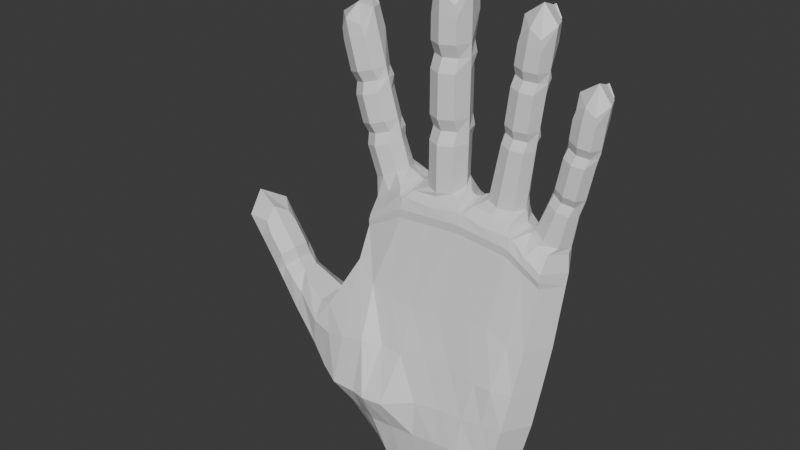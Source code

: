 # Source: hand.blend  (saved by Blender 4.3.34; exported with 4.5.12 LTS)
import bpy
from mathutils import Matrix  # noqa: F401  (used for matrix-valued properties, if any)

bpy.ops.wm.read_factory_settings(use_empty=True)
scene = bpy.context.scene
scene.name = 'Scene'

# ---- collections
col_collection = bpy.data.collections.new('Collection'); scene.collection.children.link(col_collection)

# ---- materials (node trees are filled in below, after node groups)
mat_material = bpy.data.materials.new('Material')
mat_material.alpha_threshold = 0.0
mat_material.roughness = 0.5
mat_material.line_color = (0.0, 0.0, 0.0, 1.0)

# ---- material node trees
mat_material.use_nodes = True; mat_material.node_tree.nodes.clear()
_N = mat_material.node_tree.nodes; _L = mat_material.node_tree.links
n0 = _N.new('ShaderNodeOutputMaterial'); n0.name = 'Material Output'; n0.location = (300, 300)
n1 = _N.new('ShaderNodeBsdfPrincipled'); n1.name = 'Principled BSDF'; n1.location = (10, 300)
n1.inputs[3].default_value = 1.45
_L.new(n1.outputs[0], n0.inputs[0])
n0.is_active_output = True

# ---- world
world_world = bpy.data.worlds.new('World'); scene.world = world_world
world_world.use_nodes = True; world_world.node_tree.nodes.clear()
_N = world_world.node_tree.nodes; _L = world_world.node_tree.links
n0 = _N.new('ShaderNodeOutputWorld'); n0.name = 'World Output'; n0.location = (300, 300)
n1 = _N.new('ShaderNodeBackground'); n1.name = 'Background'; n1.location = (10, 300)
n1.inputs[0].default_value = (0.05088, 0.05088, 0.05088, 1.0)
_L.new(n1.outputs[0], n0.inputs[0])
n0.is_active_output = True
world_world.color = (0.05088, 0.05088, 0.05088)
world_world.sun_shadow_jitter_overblur = 0.0

# ---- meshes
me_cube = bpy.data.meshes.new('Cube')
me_cube.from_pydata([(0.2267, -0.02971, -0.2386), (0.2662, -0.07786, 0.211), (0.2264, -0.1611, -0.2387), (-0.1814, 0.04831, 0.2276), (-0.1855, -0.03938, -0.2534), (-0.1924, -0.08311, 0.2104), (-0.17, -0.185, -0.2426), (0.257, 0.01424, 0.03054), (0.2401, -0.02266, -0.1605), (-0.1775, -0.2387, -0.1659), (-0.1952, -0.1202, 0.1056), (0.259, -0.1113, 0.03016), (0.2398, -0.1548, -0.1608), (-0.2104, 0.01855, 0.0791), (-0.215, -0.03313, -0.2292), (0.148, -0.004639, -0.2392), (0.0341, -0.007406, -0.2389), (-0.08083, -0.009611, -0.2407), (-0.08092, -0.2123, -0.2412), (0.03148, -0.2025, -0.2402), (0.1471, -0.1925, -0.2398), (-0.08768, -0.005489, -0.1645), (0.02834, -0.002042, -0.1648), (0.1569, 0.001956, -0.1629), (-0.09536, 0.03502, 0.03711), (0.03852, 0.0377, 0.05992), (0.1764, 0.03919, 0.04729), (0.1496, -0.1783, -0.1541), (0.02979, -0.1963, -0.1544), (-0.08417, -0.2453, -0.1664), (0.1698, -0.1219, 0.0643), (0.04261, -0.1316, 0.05405), (-0.08806, -0.1388, 0.06032), (0.1889, -0.04226, -0.3377), (0.1888, -0.1548, -0.3378), (-0.13, -0.04331, -0.3142), (-0.1237, -0.1659, -0.3142), (0.1346, -0.006799, -0.3146), (0.03453, -0.008046, -0.3079), (-0.05305, -0.008963, -0.3364), (-0.05301, -0.1936, -0.3365), (0.03365, -0.1952, -0.3095), (0.1347, -0.1911, -0.312), (-0.2059, -0.1098, -0.2673), (0.2955, -0.01206, 0.2005), (-0.2306, -0.01731, 0.1932), (0.2597, -0.09455, -0.2395), (0.2757, -0.08742, -0.1625), (0.2925, -0.0495, 0.03178), (-0.2298, -0.1114, -0.2526), (-0.2422, -0.03881, 0.1002), (-0.1406, -0.1022, -0.3371), (0.2303, -0.09815, -0.3389), (-0.1922, -0.05811, 0.2449), (-0.1235, 0.04706, 0.2902), (-0.1925, 0.03891, 0.2446), (-0.125, -0.05809, 0.2902), (-0.1232, 0.003549, 0.301), (-0.2214, -0.01034, 0.2326), (-0.0641, 0.03177, 0.3061), (0.01612, 0.03044, 0.311), (-0.08498, -0.06206, 0.2933), (0.03919, -0.05896, 0.299), (0.03644, -0.00673, 0.3097), (-0.08959, 0.00255, 0.303), (0.09349, 0.03438, 0.3099), (0.159, 0.03721, 0.2983), (0.07374, -0.05329, 0.3012), (0.1685, -0.05015, 0.2876), (0.1759, 0.004409, 0.2914), (0.07518, 0.004469, 0.3095), (0.2191, 0.03498, 0.2767), (0.2703, 0.03197, 0.2441), (0.2088, -0.03357, 0.2744), (0.2649, -0.05105, 0.246), (0.2874, -0.003815, 0.238), (0.2054, 0.005961, 0.2784), (0.1279, -0.04319, 0.3097), (0.1595, -0.03, 0.3058), (0.1724, 0.001778, 0.3041), (0.1593, 0.03282, 0.3194), (0.131, 0.04666, 0.3394), (0.0997, 0.03255, 0.3295), (0.08421, 0.001722, 0.3171), (0.09635, -0.03008, 0.3137), (0.1512, -0.02809, 0.4677), (0.1793, -0.01639, 0.4642), (0.1908, 0.001664, 0.4627), (0.1705, 0.03535, 0.4653), (0.1512, 0.04685, 0.4677), (0.1212, 0.02892, 0.4716), (0.1116, 0.001643, 0.4728), (0.1232, -0.0164, 0.4713), (0.1819, -0.0374, 0.7099), (0.2034, -0.0274, 0.6879), (0.2225, 0.001678, 0.7132), (0.2069, 0.03148, 0.7131), (0.1851, 0.04292, 0.7357), (0.1584, 0.03148, 0.7192), (0.1433, 0.001675, 0.7232), (0.1555, -0.0274, 0.694), (0.1875, 0.001679, 0.7545), (0.1426, -0.02657, 0.6245), (0.131, 0.001664, 0.626), (0.1533, 0.0358, 0.6108), (0.1699, 0.04527, 0.6155), (0.1849, 0.03581, 0.6068), (0.2102, 0.00167, 0.616), (0.1986, -0.02656, 0.6174), (0.1706, -0.03826, 0.621), (0.1486, -0.02656, 0.6716), (0.1529, 0.03147, 0.6755), (0.2014, 0.03148, 0.6693), (0.2046, -0.02656, 0.6645), (0.137, 0.00167, 0.673), (0.1774, 0.04149, 0.6742), (0.2162, 0.001674, 0.663), (0.1777, -0.03825, 0.6769), (0.1857, 0.0416, 0.7403), (0.2109, 0.03223, 0.7146), (0.1549, 0.03222, 0.7217), (0.1493, 0.03502, 0.6771), (0.2053, 0.03502, 0.67), (0.1775, 0.04671, 0.6757), (0.186, 0.04754, 0.7421), (0.1789, 0.04628, 0.6865), (0.2077, 0.0361, 0.7195), (0.1592, 0.0361, 0.7256), (0.1542, 0.0361, 0.6856), (0.2027, 0.0361, 0.6795), (0.1656, 0.03572, 0.4546), (0.149, 0.04514, 0.45), (0.1764, -0.02656, 0.4418), (0.188, 0.001666, 0.4404), (0.1088, 0.001642, 0.4504), (0.1204, -0.02658, 0.4489), (0.1341, 0.03572, 0.4586), (0.1484, -0.03827, 0.4454), (0.1145, 0.001646, 0.4951), (0.1549, 0.04307, 0.4971), (0.1937, 0.001663, 0.4851), (0.1541, -0.03827, 0.4901), (0.1261, -0.02658, 0.4936), (0.1369, 0.03572, 0.4809), (0.1684, 0.03573, 0.4769), (0.1821, -0.02657, 0.4865), (0.1397, -0.01639, 0.6017), (0.1487, 0.03545, 0.6006), (0.1868, 0.03546, 0.5958), (0.1957, -0.01638, 0.5946), (0.1281, 0.001661, 0.6032), (0.1678, 0.04671, 0.5985), (0.2073, 0.001669, 0.5932), (0.1677, -0.02808, 0.5982), (0.1252, 0.001658, 0.5799), (0.1655, 0.04534, 0.5806), (0.2044, 0.001667, 0.5699), (0.1648, -0.03826, 0.5749), (0.1368, -0.02657, 0.5785), (0.1506, 0.03581, 0.5893), (0.1821, 0.03581, 0.5853), (0.1928, -0.02657, 0.5714), (0.1725, 0.03009, 0.4459), (0.1813, 0.02893, 0.4639), (0.1377, 0.02893, 0.602), (0.1467, 0.03013, 0.6202), (0.1978, 0.02893, 0.5944), (0.1935, 0.03014, 0.6142), (0.1714, 0.04286, 0.6274), (0.1319, 0.03534, 0.4702), (0.1252, 0.03008, 0.4519), (0.1475, 0.04306, 0.4384), (0.13, 0.03008, 0.4896), (0.1773, 0.03009, 0.4836), (0.1535, 0.04514, 0.4855), (0.1419, 0.03014, 0.5817), (0.1886, 0.03014, 0.5758), (0.164, 0.0428, 0.5686), (-0.01843, -0.06484, 0.3085), (0.01402, -0.04925, 0.3086), (0.02572, -0.01185, 0.3192), (0.01155, 0.01977, 0.3306), (-0.02085, 0.03734, 0.3377), (-0.055, 0.01896, 0.3295), (-0.06845, -0.01209, 0.3132), (-0.05092, -0.04945, 0.3085), (-0.01855, -0.05127, 0.4494), (0.01388, -0.03576, 0.4494), (0.02732, -0.01185, 0.4494), (0.003777, 0.03277, 0.4494), (-0.01857, 0.048, 0.4494), (-0.05341, 0.02424, 0.4494), (-0.06444, -0.0119, 0.4494), (-0.051, -0.0358, 0.4494), (-0.0186, -0.06354, 0.7527), (0.009141, -0.0503, 0.7274), (0.02727, -0.01178, 0.7638), (0.009479, 0.02769, 0.761), (-0.0186, 0.04285, 0.7871), (-0.04668, 0.02769, 0.761), (-0.06447, -0.01178, 0.7638), (-0.04634, -0.0503, 0.7274), (-0.0186, -0.01178, 0.8123), (-0.05103, -0.0492, 0.6431), (-0.06447, -0.01181, 0.6431), (-0.0369, 0.03341, 0.6268), (-0.01859, 0.04596, 0.6358), (-0.0002875, 0.03342, 0.6268), (0.02728, -0.0118, 0.6431), (0.01384, -0.04919, 0.6431), (-0.01859, -0.06469, 0.6431), (-0.05103, -0.04919, 0.6968), (-0.04668, 0.02768, 0.7026), (0.009482, 0.02768, 0.7026), (0.01384, -0.04918, 0.6968), (-0.06447, -0.01179, 0.6968), (-0.0186, 0.04095, 0.705), (0.02728, -0.01179, 0.6968), (-0.0186, -0.06467, 0.7086), (-0.0186, 0.0411, 0.7933), (0.01384, 0.02868, 0.7638), (-0.05104, 0.02868, 0.7638), (-0.05104, 0.03238, 0.7042), (0.01384, 0.03238, 0.7042), (-0.0186, 0.04787, 0.707), (-0.0186, 0.04897, 0.7957), (-0.0186, 0.0473, 0.7215), (0.009479, 0.03382, 0.7696), (-0.04668, 0.03381, 0.7696), (-0.04668, 0.03381, 0.7162), (0.009481, 0.03381, 0.7162), (-0.0002958, 0.03326, 0.4345), (-0.01856, 0.04572, 0.4256), (0.0139, -0.04926, 0.4196), (0.02733, -0.01185, 0.4196), (-0.06443, -0.01192, 0.4195), (-0.05098, -0.04931, 0.4195), (-0.03683, 0.03324, 0.4345), (-0.01854, -0.06477, 0.4195), (-0.06444, -0.01188, 0.4792), (-0.01858, 0.04301, 0.4886), (0.02731, -0.01184, 0.4792), (-0.01856, -0.06474, 0.4792), (-0.051, -0.04927, 0.4792), (-0.03684, 0.03326, 0.4643), (-0.0003038, 0.03327, 0.4643), (0.01388, -0.04924, 0.4792), (-0.05103, -0.03572, 0.6126), (-0.04067, 0.03295, 0.6127), (0.003489, 0.03295, 0.6127), (0.01385, -0.03571, 0.6126), (-0.06446, -0.01181, 0.6126), (-0.01859, 0.04785, 0.6131), (0.02728, -0.0118, 0.6126), (-0.01859, -0.05121, 0.6126), (-0.06446, -0.01182, 0.5816), (-0.01859, 0.04604, 0.5892), (0.02729, -0.01181, 0.5816), (-0.01859, -0.0647, 0.5816), (-0.05102, -0.04922, 0.5816), (-0.03684, 0.03341, 0.5981), (-0.0003414, 0.03342, 0.5981), (0.01385, -0.04921, 0.5816), (0.00885, 0.02579, 0.4242), (0.01628, 0.02427, 0.4494), (-0.05343, 0.0243, 0.6126), (-0.04571, 0.0259, 0.6381), (0.01624, 0.02431, 0.6126), (0.008518, 0.02591, 0.6381), (-0.0186, 0.04275, 0.6517), (-0.04091, 0.03275, 0.4494), (-0.04597, 0.02576, 0.4242), (-0.01856, 0.04297, 0.4102), (-0.04598, 0.02579, 0.4746), (0.008835, 0.02581, 0.4746), (-0.01857, 0.04574, 0.4732), (-0.04564, 0.0259, 0.5867), (0.008457, 0.02591, 0.5867), (-0.01859, 0.04267, 0.5732), (-0.1777, -0.05522, 0.2984), (-0.1491, -0.04198, 0.312), (-0.1372, -0.01024, 0.3176), (-0.1491, 0.02142, 0.312), (-0.1866, 0.03457, 0.3223), (-0.2066, 0.02124, 0.2846), (-0.2185, -0.01054, 0.279), (-0.2065, -0.04221, 0.2847), (-0.2091, -0.0444, 0.391), (-0.1778, -0.03089, 0.3998), (-0.1648, -0.01007, 0.4034), (-0.1876, 0.02875, 0.397), (-0.2091, 0.04201, 0.391), (-0.2428, 0.02131, 0.3816), (-0.2535, -0.01014, 0.3787), (-0.2405, -0.03094, 0.3823), (-0.2826, -0.05495, 0.647), (-0.25, -0.04343, 0.6332), (-0.2408, -0.009912, 0.6685), (-0.2574, 0.02443, 0.6615), (-0.2906, 0.03761, 0.6759), (-0.3117, 0.02443, 0.6466), (-0.3296, -0.009917, 0.6442), (-0.3037, -0.04343, 0.6185), (-0.2867, -0.009905, 0.6725), (-0.2812, -0.0425, 0.5216), (-0.2942, -0.009965, 0.5181), (-0.2638, 0.02937, 0.5117), (-0.2482, 0.04029, 0.5241), (-0.2284, 0.02938, 0.5215), (-0.2055, -0.00995, 0.5424), (-0.2185, -0.04249, 0.5389), (-0.2499, -0.05597, 0.5303), (-0.3011, -0.04247, 0.5915), (-0.2983, 0.02441, 0.5976), (-0.244, 0.02441, 0.6125), (-0.2384, -0.04246, 0.6087), (-0.3141, -0.009938, 0.588), (-0.2717, 0.03595, 0.607), (-0.2254, -0.009929, 0.6123), (-0.2725, -0.05594, 0.6101), (-0.292, 0.0361, 0.6811), (-0.2538, 0.02529, 0.665), (-0.3166, 0.02529, 0.6477), (-0.3029, 0.02849, 0.5978), (-0.2401, 0.0285, 0.615), (-0.2721, 0.04197, 0.6087), (-0.2926, 0.04294, 0.6831), (-0.2755, 0.04148, 0.6208), (-0.2594, 0.02976, 0.6687), (-0.3137, 0.02975, 0.6538), (-0.3014, 0.02974, 0.609), (-0.2471, 0.02974, 0.6239), (-0.188, 0.02916, 0.3834), (-0.2036, 0.03999, 0.3711), (-0.1708, -0.04268, 0.3747), (-0.1578, -0.01012, 0.3783), (-0.2465, -0.01021, 0.3536), (-0.2335, -0.04275, 0.3572), (-0.2233, 0.02913, 0.3736), (-0.2022, -0.0562, 0.366), (-0.2604, -0.01008, 0.4037), (-0.2183, 0.03769, 0.4239), (-0.1718, -0.01004, 0.4284), (-0.2161, -0.05609, 0.4161), (-0.2474, -0.04262, 0.4073), (-0.2303, 0.02918, 0.3986), (-0.195, 0.0292, 0.4085), (-0.1847, -0.04259, 0.4248), (-0.2742, -0.03078, 0.4961), (-0.2642, 0.02896, 0.4989), (-0.2215, 0.02897, 0.5106), (-0.2115, -0.03077, 0.5133), (-0.2872, -0.009985, 0.4925), (-0.243, 0.04194, 0.5051), (-0.1985, -0.009965, 0.5169), (-0.2429, -0.04425, 0.5047), (-0.2801, -0.01001, 0.4665), (-0.2375, 0.04035, 0.485), (-0.1913, -0.009985, 0.4908), (-0.2357, -0.05601, 0.4786), (-0.2671, -0.04255, 0.47), (-0.2572, 0.02936, 0.4877), (-0.2219, 0.02937, 0.4973), (-0.2043, -0.04253, 0.4873), (-0.1768, 0.02265, 0.3773), (-0.1755, 0.02136, 0.4004), (-0.2765, 0.02144, 0.4954), (-0.2749, 0.02284, 0.5188), (-0.2092, 0.02145, 0.5139), (-0.2225, 0.02285, 0.5332), (-0.2518, 0.03751, 0.5374), (-0.2307, 0.02872, 0.385), (-0.2298, 0.0226, 0.3625), (-0.2, 0.03757, 0.3581), (-0.2415, 0.02269, 0.4048), (-0.1885, 0.02272, 0.4195), (-0.2147, 0.04006, 0.411), (-0.263, 0.02282, 0.4758), (-0.2107, 0.02284, 0.4901), (-0.2338, 0.03741, 0.4716), (0.2482, -0.04393, 0.2701), (0.2772, -0.03077, 0.2571), (0.2892, 0.0009932, 0.2517), (0.2771, 0.03276, 0.2571), (0.2524, 0.04409, 0.2862), (0.2271, 0.03077, 0.294), (0.2154, 0.006242, 0.2885), (0.2191, -0.03079, 0.283), (0.2738, -0.02627, 0.36), (0.2983, -0.0156, 0.352), (0.3084, 0.0008578, 0.3487), (0.2906, 0.03158, 0.3545), (0.2738, 0.04207, 0.36), (0.2475, 0.02572, 0.3686), (0.2392, 0.0008481, 0.3713), (0.2493, -0.01561, 0.368), (0.3162, -0.03483, 0.5797), (0.3351, -0.0257, 0.559), (0.3533, 0.0008235, 0.5814), (0.3391, 0.02801, 0.5818), (0.32, 0.03845, 0.6031), (0.2951, 0.02801, 0.5889), (0.2814, 0.0008196, 0.5931), (0.2916, -0.02571, 0.5661), (0.3228, 0.0008233, 0.6202), (0.2794, -0.02494, 0.499), (0.269, 0.0008171, 0.5015), (0.2877, 0.03196, 0.4855), (0.3033, 0.0406, 0.4882), (0.316, 0.03196, 0.4788), (0.3399, 0.0008227, 0.4846), (0.3295, -0.02493, 0.487), (0.3045, -0.0356, 0.493), (0.2845, -0.02494, 0.5458), (0.2886, 0.02801, 0.5492), (0.3326, 0.02801, 0.5421), (0.3354, -0.02493, 0.5375), (0.274, 0.0008174, 0.5476), (0.3109, 0.03714, 0.5473), (0.3459, 0.0008222, 0.5358), (0.3113, -0.0356, 0.5497), (0.3207, 0.03724, 0.6073), (0.3428, 0.02869, 0.5831), (0.292, 0.02869, 0.5914), (0.2854, 0.03124, 0.5509), (0.3362, 0.03124, 0.5426), (0.3111, 0.04191, 0.5486), (0.3209, 0.04266, 0.6089), (0.3127, 0.04152, 0.5585), (0.34, 0.03223, 0.5876), (0.296, 0.03222, 0.5948), (0.2901, 0.03222, 0.5585), (0.3341, 0.03223, 0.5513), (0.2844, 0.03193, 0.3457), (0.2687, 0.04052, 0.3444), (0.2919, -0.02487, 0.3324), (0.3021, 0.0008737, 0.3291), (0.2328, 0.0008635, 0.3518), (0.243, -0.02487, 0.3484), (0.2568, 0.03193, 0.3547), (0.2675, -0.03553, 0.3404), (0.2456, 0.0008371, 0.3908), (0.2821, 0.03861, 0.3856), (0.3148, 0.0008463, 0.3682), (0.2802, -0.03557, 0.3795), (0.2557, -0.02491, 0.3875), (0.2632, 0.03192, 0.3743), (0.2908, 0.03192, 0.3653), (0.3047, -0.0249, 0.3715), (0.2745, -0.01565, 0.4786), (0.2825, 0.03164, 0.4768), (0.3166, 0.03165, 0.4686), (0.3246, -0.01564, 0.4666), (0.2641, 0.0008176, 0.4811), (0.2996, 0.04191, 0.4729), (0.335, 0.0008237, 0.4642), (0.2996, -0.02631, 0.4726), (0.2592, 0.0008191, 0.4603), (0.2958, 0.04066, 0.4569), (0.33, 0.0008257, 0.4434), (0.2946, -0.0356, 0.4518), (0.2696, -0.02493, 0.4578), (0.2831, 0.03197, 0.4663), (0.3113, 0.03197, 0.4595), (0.3196, -0.02493, 0.4458), (0.2891, 0.02679, 0.3367), (0.3001, 0.02573, 0.3514), (0.2727, 0.02569, 0.4791), (0.2827, 0.02679, 0.4947), (0.3265, 0.02569, 0.4662), (0.3246, 0.02679, 0.4846), (0.3058, 0.03839, 0.4988), (0.2569, 0.03158, 0.3655), (0.2477, 0.02679, 0.3502), (0.2654, 0.03864, 0.3344), (0.2585, 0.02677, 0.3832), (0.2999, 0.02678, 0.3697), (0.2789, 0.0405, 0.3755), (0.2745, 0.0268, 0.4603), (0.3163, 0.0268, 0.4503), (0.2932, 0.03835, 0.4462), (-0.2764, -0.1695, -0.01188), (-0.2778, -0.09481, -0.009122), (-0.2869, -0.04859, -0.04018), (-0.3063, -0.03285, -0.1053), (-0.3119, -0.06163, -0.1733), (-0.2987, -0.1498, -0.2067), (-0.2836, -0.1915, -0.1218), (-0.2751, -0.1953, -0.05791), (-0.4528, -0.139, 0.1672), (-0.4378, -0.1071, 0.149), (-0.4774, -0.07408, 0.162), (-0.5091, -0.07583, 0.1355), (-0.5439, -0.097, 0.14), (-0.5295, -0.1303, 0.1205), (-0.5108, -0.1631, 0.1374), (-0.458, -0.1609, 0.1342), (-0.5208, -0.1184, 0.186), (-0.4087, -0.1667, 0.06223), (-0.439, -0.1648, 0.04007), (-0.4506, -0.1204, 0.01271), (-0.4575, -0.09731, 0.01812), (-0.4374, -0.08474, 0.02245), (-0.4058, -0.0756, 0.0644), (-0.3853, -0.1036, 0.07937), (-0.3864, -0.1413, 0.07854), (-0.4435, -0.1654, 0.1094), (-0.4973, -0.1307, 0.0767), (-0.4769, -0.07623, 0.0917), (-0.42, -0.1024, 0.1267), (-0.4738, -0.1637, 0.08722), (-0.4974, -0.09823, 0.07941), (-0.4405, -0.07459, 0.1117), (-0.4278, -0.1399, 0.1347), (-0.5462, -0.09766, 0.1455), (-0.5097, -0.0712, 0.1382), (-0.5333, -0.1341, 0.1209), (-0.503, -0.1331, 0.0744), (-0.4794, -0.07013, 0.09173), (-0.5032, -0.09548, 0.07745), (-0.5528, -0.09456, 0.1434), (-0.5108, -0.09559, 0.08858), (-0.518, -0.07338, 0.1389), (-0.5384, -0.1279, 0.1239), (-0.509, -0.1282, 0.08384), (-0.4885, -0.0737, 0.09885), (-0.2733, -0.03834, -0.1228), (-0.2786, -0.05576, -0.196), (-0.2476, -0.1024, -0.005136), (-0.2458, -0.03686, -0.02136), (-0.2269, -0.2172, -0.1536), (-0.2244, -0.2029, -0.06733), (-0.2791, -0.08501, -0.2165), (-0.2429, -0.1776, -0.006683), (-0.3567, -0.1753, -0.06027), (-0.3923, -0.07877, -0.07855), (-0.34, -0.05886, -0.01502), (-0.3292, -0.1597, 0.0171), (-0.3415, -0.1711, -0.01601), (-0.327, -0.08775, -0.1929), (-0.3404, -0.04589, -0.1075), (-0.3279, -0.1003, 0.01825), (-0.4008, -0.1624, 0.03258), (-0.4438, -0.1246, 0.00128), (-0.4279, -0.08159, 0.01303), (-0.3775, -0.09922, 0.04968), (-0.4219, -0.1658, 0.01713), (-0.4462, -0.09705, 6.158e-05), (-0.3889, -0.07642, 0.04139), (-0.3785, -0.1371, 0.04886), (-0.4044, -0.1672, -0.006302), (-0.4317, -0.09848, -0.01706), (-0.3716, -0.07762, 0.01789), (-0.3518, -0.1444, 0.03212), (-0.374, -0.1696, 0.01583), (-0.4346, -0.1211, -0.008927), (-0.4214, -0.08557, 0.0007739), (-0.3509, -0.1062, 0.03286), (-0.243, -0.02722, -0.05767), (-0.298, -0.03752, -0.05733), (-0.4425, -0.1405, 0.002135), (-0.455, -0.1317, 0.02253), (-0.4174, -0.07263, 0.02065), (-0.4353, -0.07893, 0.03696), (-0.4641, -0.0983, 0.03162), (-0.3013, -0.09447, -0.2101), (-0.2577, -0.1285, -0.2416), (-0.2478, -0.05141, -0.208), (-0.3588, -0.134, -0.1236), (-0.3537, -0.05908, -0.03534), (-0.363, -0.06556, -0.1287), (-0.4263, -0.1332, -0.01615), (-0.4068, -0.08043, -0.001793), (-0.4204, -0.1005, -0.02749), (0.1868, -0.1766, -0.238), (0.2242, -0.07609, 0.2372), (0.1962, -0.1674, -0.1546), (0.2208, -0.1197, 0.03855), (0.1668, -0.1737, -0.31), (0.24, -0.04985, 0.2603), (0.1985, -0.01038, -0.1615), (0.2164, 0.02719, 0.03739), (0.1874, -0.01721, -0.2378), (0.1663, -0.02302, -0.3127), (0.2455, 0.04769, 0.273), (0.09106, -0.005999, -0.2371), (0.1184, -0.07646, 0.272), (0.08938, -0.197, -0.2378), (0.09258, -4.012e-05, -0.1634), (0.1071, 0.03872, 0.05229), (0.09085, -0.1854, -0.1518), (0.109, -0.1249, 0.06906), (0.08246, -0.007898, -0.3366), (0.08229, -0.1914, -0.3367), (0.1211, -0.0517, 0.2944), (0.1266, 0.0478, 0.3155), (-0.02308, -0.008731, -0.2389), (-0.02384, -0.08073, 0.2773), (-0.02603, -0.2091, -0.2401), (-0.02421, 0.06049, 0.2868), (-0.02917, -0.003901, -0.1637), (-0.02792, 0.03662, 0.0474), (-0.03595, -0.2374, -0.167), (-0.02497, -0.1394, 0.04686), (-0.01333, -0.008689, -0.3074), (-0.01412, -0.1976, -0.3088), (-0.02287, -0.0605, 0.2962), (-0.02258, 0.04508, 0.3194), (-0.131, -0.02567, -0.2443), (-0.1472, -0.08293, 0.2424), (-0.1189, -0.2377, -0.1676), (-0.1383, -0.1392, 0.06716), (-0.1248, -0.2002, -0.2405), (-0.1615, 0.04875, 0.2572), (-0.1569, -0.0142, -0.1598), (-0.1576, 0.01541, 0.02883), (-0.095, -0.02658, -0.3093), (-0.09191, -0.1828, -0.3104), (-0.1586, -0.05808, 0.2676), (-0.176, 0.04137, 0.2879), (0.2486, -0.004699, -0.06912), (-0.1761, -0.2083, -0.05587), (0.2493, -0.1336, -0.06942), (-0.2021, -0.004081, -0.05908), (0.1654, -0.1587, -0.06225), (0.03617, -0.1651, -0.05307), (-0.08113, -0.177, -0.05599), (-0.09008, 0.01456, -0.06883), (0.03317, 0.01831, -0.05749), (0.1671, 0.02087, -0.06292), (0.2844, -0.06913, -0.06886), (0.2089, -0.1562, -0.06354), (0.2079, 0.008152, -0.06602), (0.1001, 0.01976, -0.06022), (0.09955, -0.1586, -0.0523), (-0.02841, 0.01641, -0.06297), (-0.02697, -0.1763, -0.05871), (-0.1519, 0.009363, -0.06286), (-0.1199, -0.2032, -0.04612), (-0.1968, -0.08397, 0.1778), (0.2648, -0.07874, 0.178), (-0.1796, 0.04174, 0.1968), (0.2949, -0.01888, 0.1697), (-0.2331, -0.02334, 0.1664), (0.2231, -0.07937, 0.2011), (0.1166, -0.08197, 0.2323), (-0.02446, -0.08601, 0.2358), (-0.02348, 0.05746, 0.225), (-0.1512, 0.04849, 0.1947), (-0.1486, -0.08604, 0.2048), (-0.1946, -0.08681, 0.1941), (0.2655, -0.08161, 0.1945), (-0.1826, 0.04613, 0.2088), (0.2952, -0.01548, 0.1851), (-0.2318, -0.02029, 0.18), (0.2237, -0.08105, 0.2192), (0.1175, -0.08254, 0.2521), (-0.02416, -0.08667, 0.2566), (-0.02424, 0.06492, 0.2568), (-0.1521, 0.05704, 0.2251), (-0.1479, -0.08774, 0.2236), (0.2346, 0.05481, 0.2399), (0.2573, 0.04753, 0.2236), (0.2543, 0.04938, 0.2091), (0.2517, 0.04674, 0.1956), (0.1166, 0.0661, 0.2578), (0.2221, 0.05969, 0.198), (0.1224, 0.06186, 0.2879), (0.2291, 0.05777, 0.2219), (0.1137, 0.05815, 0.2242), (0.1758, -0.07145, 0.2683), (0.1896, -0.07022, 0.2648), (0.1825, -0.07231, 0.2653), (0.1986, 0.003787, 0.2725), (0.1799, 0.0003811, 0.2761), (0.1896, 0.0008586, 0.2705), (0.189, -0.08003, 0.22), (0.1736, -0.08039, 0.2252), (0.1812, -0.08249, 0.2167), (0.1813, -0.0802, 0.2232), (0.1894, -0.08069, 0.2394), (0.174, -0.08084, 0.2449), (0.1817, -0.08071, 0.2428), (0.2119, 0.05536, 0.2304), (0.1491, 0.06124, 0.2529), (0.1784, 0.05005, 0.2391), (0.2174, 0.05138, 0.2439), (0.1493, 0.05981, 0.2662), (0.1851, 0.03682, 0.2611), (0.1468, 0.05839, 0.2366), (0.2105, 0.05641, 0.2121), (0.1818, 0.04999, 0.171), (0.1793, 0.05225, 0.2096), (0.04768, -0.07525, 0.2852), (0.06183, -0.07442, 0.2846), (0.05467, -0.07641, 0.2831), (0.06574, 0.00383, 0.3071), (0.04479, -0.002833, 0.2994), (0.0563, 0.0004802, 0.3008), (0.0597, -0.08373, 0.2394), (0.04379, -0.08419, 0.2399), (0.05129, -0.08622, 0.2328), (0.05177, -0.08397, 0.24), (0.06105, -0.08436, 0.2595), (0.04516, -0.08482, 0.2601), (0.05312, -0.0846, 0.2601), (0.09381, 0.05676, 0.2781), (0.009409, 0.05564, 0.2751), (0.05371, 0.03287, 0.2844), (0.00833, 0.05722, 0.2604), (0.08817, 0.05855, 0.26), (0.05383, 0.04691, 0.2617), (0.007849, 0.05609, 0.2476), (0.08759, 0.05663, 0.2456), (0.04838, 0.05171, 0.2099), (0.05119, 0.05102, 0.2373), (-0.1107, -0.07714, 0.2784), (-0.0939, -0.07876, 0.2797), (-0.1023, -0.07999, 0.277), (-0.05698, 0.05705, 0.2711), (-0.1359, 0.05488, 0.2605), (-0.09683, 0.0394, 0.2743), (-0.09847, 0.003841, 0.2949), (-0.1138, 0.003714, 0.2938), (-0.1059, 0.00381, 0.2916), (-0.1285, 0.05744, 0.2274), (-0.05588, 0.05651, 0.2411), (-0.09815, 0.04781, 0.1779), (-0.0946, 0.05134, 0.2237), (-0.09098, -0.08787, 0.2318), (-0.1104, -0.0877, 0.226), (-0.1005, -0.09079, 0.2217), (-0.1007, -0.08793, 0.2299), (-0.1284, 0.05691, 0.2441), (-0.05608, 0.05837, 0.2541), (-0.09386, 0.04951, 0.2515), (-0.09172, -0.08851, 0.2531), (-0.1111, -0.08855, 0.2467), (-0.1015, -0.08863, 0.251), (0.2384, 0.05509, 0.2607), (0.2681, 0.04091, 0.2273), (-0.1928, 0.04276, 0.2246), (-0.1682, 0.04414, 0.2703), (0.2661, 0.04362, 0.2054), (0.2643, 0.04128, 0.1782), (-0.1947, 0.04045, 0.2049), (-0.1992, 0.03461, 0.174), (-0.1505, 0.043, 0.1805), (0.2194, 0.0525, 0.1834), (0.1623, 0.05856, 0.2453), (0.1573, 0.04973, 0.2727), (0.2084, 0.0406, 0.2593), (0.1989, 0.05007, 0.2342), (0.1981, 0.05232, 0.2023), (0.1553, 0.0562, 0.2248), (0.1249, 0.05942, 0.2988), (0.1119, 0.05474, 0.2128), (0.07851, 0.05126, 0.2624), (0.07975, 0.05295, 0.2353), (0.01884, 0.05253, 0.2418), (0.01914, 0.05233, 0.2618), (0.08878, 0.04473, 0.2891), (0.01781, 0.04888, 0.2856), (-0.02421, 0.05097, 0.3083), (-0.02337, 0.05351, 0.2124), (-0.06757, 0.05437, 0.2542), (-0.06602, 0.05333, 0.2334), (-0.1162, 0.05153, 0.2173), (-0.111, 0.05198, 0.2494), (-0.06884, 0.0536, 0.2775), (-0.115, 0.04786, 0.2762), (0.1889, -0.04226, -0.3856), (0.1888, -0.1548, -0.3856), (-0.05305, -0.008963, -0.3843), (-0.05301, -0.1936, -0.3844), (-0.1406, -0.1022, -0.385), (0.2303, -0.09815, -0.3868), (0.08246, -0.007898, -0.3844), (0.08229, -0.1914, -0.3845)], [], [(184, 183, 59, 64), (660, 609, 5, 650), (654, 45, 741, 745), (46, 2, 34, 52), (653, 44, 1, 651), (582, 580, 8, 0), (632, 581, 7, 620), (46, 47, 12, 2), (630, 48, 11, 622), (43, 49, 14, 4), (612, 610, 9, 6), (638, 611, 10, 621), (631, 577, 30, 624), (634, 591, 31, 625), (636, 603, 32, 626), (574, 576, 27, 20), (587, 590, 28, 19), (598, 602, 29, 18), (637, 615, 24, 627), (635, 601, 25, 628), (633, 589, 26, 629), (608, 614, 21, 17), (596, 600, 22, 16), (585, 588, 23, 15), (615, 747, 767, 727, 24), (710, 665, 669, 713), (612, 6, 36, 617), (43, 4, 35, 51), (596, 16, 38, 604), (673, 76, 71, 751), (696, 70, 65, 761), (742, 619, 54, 770), (79, 78, 68, 69), (282, 281, 57, 54), (77, 84, 67, 594), (178, 185, 61, 606), (180, 179, 62, 63), (82, 81, 595, 65), (285, 284, 55, 58), (182, 181, 60, 607), (280, 279, 618, 56), (591, 645, 699, 701, 31), (737, 716, 609, 660), (770, 54, 57, 723), (45, 58, 55, 741), (582, 0, 33, 583), (598, 18, 40, 605), (608, 17, 39, 616), (574, 20, 42, 578), (585, 15, 37, 592), (587, 19, 41, 593), (609, 618, 53, 5), (716, 56, 618, 609), (722, 64, 59, 769), (5, 53, 58, 45), (181, 180, 63, 60), (78, 77, 594, 68), (283, 282, 54, 619), (80, 79, 69, 66), (185, 184, 64, 61), (6, 43, 51, 36), (6, 9, 49, 43), (620, 7, 48, 630), (0, 8, 47, 46), (743, 740, 44, 653), (0, 46, 52, 33), (650, 5, 45, 654), (281, 280, 56, 57), (693, 62, 606, 597), (723, 57, 56, 716), (769, 59, 607, 763), (761, 65, 595, 755), (704, 693, 597, 657), (577, 644, 676, 678, 30), (670, 68, 594, 586), (697, 63, 62, 693), (762, 60, 63, 697), (751, 71, 584, 739), (681, 670, 586, 656), (740, 72, 75, 44), (44, 75, 74, 1), (674, 69, 68, 670), (750, 66, 69, 674), (739, 584, 72, 740), (131, 89, 88, 130), (133, 87, 86, 132), (135, 92, 91, 134), (136, 169, 89, 131), (162, 163, 87, 133), (132, 86, 85, 137), (137, 85, 92, 135), (134, 91, 90, 170), (114, 110, 100, 99), (111, 98, 127, 128), (116, 122, 119, 95), (117, 113, 94, 93), (110, 117, 93, 100), (121, 114, 99, 120), (112, 115, 125, 129), (113, 116, 95, 94), (93, 101, 99, 100), (101, 118, 120, 99), (94, 95, 101, 93), (95, 119, 118, 101), (149, 152, 107, 108), (148, 151, 105, 106), (164, 150, 103, 165), (146, 153, 109, 102), (153, 149, 108, 109), (152, 166, 167, 107), (151, 147, 104, 105), (150, 146, 102, 103), (108, 107, 116, 113), (167, 168, 123, 122), (165, 103, 114, 121), (102, 109, 117, 110), (109, 108, 113, 117), (107, 167, 122, 116), (168, 165, 121, 123), (103, 102, 110, 114), (96, 97, 118, 119), (97, 98, 120, 118), (98, 111, 121, 120), (112, 96, 119, 122), (115, 112, 122, 123), (111, 115, 123, 121), (125, 128, 127, 124), (129, 125, 124, 126), (97, 96, 126, 124), (115, 111, 128, 125), (96, 112, 129, 126), (98, 97, 124, 127), (83, 134, 170, 82), (77, 137, 135, 84), (78, 132, 137, 77), (80, 162, 133, 79), (82, 170, 171, 81), (84, 135, 134, 83), (79, 133, 132, 78), (81, 171, 162, 80), (91, 92, 142, 138), (89, 169, 143, 174), (87, 163, 173, 140), (85, 86, 145, 141), (92, 85, 141, 142), (90, 91, 138, 172), (88, 89, 174, 144), (86, 87, 140, 145), (154, 158, 146, 150), (155, 159, 147, 151), (156, 176, 166, 152), (157, 161, 149, 153), (158, 157, 153, 146), (175, 154, 150, 164), (160, 155, 151, 148), (161, 156, 152, 149), (145, 140, 156, 161), (173, 139, 177, 176), (172, 138, 154, 175), (142, 141, 157, 158), (141, 145, 161, 157), (140, 173, 176, 156), (139, 172, 175, 177), (138, 142, 158, 154), (130, 88, 163, 162), (104, 147, 164, 165), (148, 106, 167, 166), (106, 105, 168, 167), (105, 104, 165, 168), (169, 136, 170, 90), (136, 131, 171, 170), (131, 130, 162, 171), (143, 169, 90, 172), (88, 144, 173, 163), (174, 143, 172, 139), (144, 174, 139, 173), (147, 159, 175, 164), (160, 148, 166, 176), (155, 160, 176, 177), (159, 155, 177, 175), (232, 190, 189, 231), (234, 188, 187, 233), (236, 193, 192, 235), (237, 270, 190, 232), (263, 264, 188, 234), (233, 187, 186, 238), (238, 186, 193, 236), (235, 192, 191, 271), (215, 211, 201, 200), (212, 199, 228, 229), (217, 223, 220, 196), (218, 214, 195, 194), (211, 218, 194, 201), (222, 215, 200, 221), (213, 216, 226, 230), (214, 217, 196, 195), (194, 202, 200, 201), (202, 219, 221, 200), (195, 196, 202, 194), (196, 220, 219, 202), (250, 253, 208, 209), (249, 252, 206, 207), (265, 251, 204, 266), (247, 254, 210, 203), (254, 250, 209, 210), (253, 267, 268, 208), (252, 248, 205, 206), (251, 247, 203, 204), (209, 208, 217, 214), (268, 269, 224, 223), (266, 204, 215, 222), (203, 210, 218, 211), (210, 209, 214, 218), (208, 268, 223, 217), (269, 266, 222, 224), (204, 203, 211, 215), (197, 198, 219, 220), (198, 199, 221, 219), (199, 212, 222, 221), (213, 197, 220, 223), (216, 213, 223, 224), (212, 216, 224, 222), (226, 229, 228, 225), (230, 226, 225, 227), (198, 197, 227, 225), (216, 212, 229, 226), (197, 213, 230, 227), (199, 198, 225, 228), (184, 235, 271, 183), (178, 238, 236, 185), (179, 233, 238, 178), (181, 263, 234, 180), (183, 271, 272, 182), (185, 236, 235, 184), (180, 234, 233, 179), (182, 272, 263, 181), (192, 193, 243, 239), (190, 270, 244, 275), (188, 264, 274, 241), (186, 187, 246, 242), (193, 186, 242, 243), (191, 192, 239, 273), (189, 190, 275, 245), (187, 188, 241, 246), (255, 259, 247, 251), (256, 260, 248, 252), (257, 277, 267, 253), (258, 262, 250, 254), (259, 258, 254, 247), (276, 255, 251, 265), (261, 256, 252, 249), (262, 257, 253, 250), (246, 241, 257, 262), (274, 240, 278, 277), (273, 239, 255, 276), (243, 242, 258, 259), (242, 246, 262, 258), (241, 274, 277, 257), (240, 273, 276, 278), (239, 243, 259, 255), (231, 189, 264, 263), (205, 248, 265, 266), (249, 207, 268, 267), (207, 206, 269, 268), (206, 205, 266, 269), (270, 237, 271, 191), (237, 232, 272, 271), (232, 231, 263, 272), (244, 270, 191, 273), (189, 245, 274, 264), (275, 244, 273, 240), (245, 275, 240, 274), (248, 260, 276, 265), (261, 249, 267, 277), (256, 261, 277, 278), (260, 256, 278, 276), (333, 291, 290, 332), (335, 289, 288, 334), (337, 294, 293, 336), (338, 371, 291, 333), (364, 365, 289, 335), (334, 288, 287, 339), (339, 287, 294, 337), (336, 293, 292, 372), (316, 312, 302, 301), (313, 300, 329, 330), (318, 324, 321, 297), (319, 315, 296, 295), (312, 319, 295, 302), (323, 316, 301, 322), (314, 317, 327, 331), (315, 318, 297, 296), (295, 303, 301, 302), (303, 320, 322, 301), (296, 297, 303, 295), (297, 321, 320, 303), (351, 354, 309, 310), (350, 353, 307, 308), (366, 352, 305, 367), (348, 355, 311, 304), (355, 351, 310, 311), (354, 368, 369, 309), (353, 349, 306, 307), (352, 348, 304, 305), (310, 309, 318, 315), (369, 370, 325, 324), (367, 305, 316, 323), (304, 311, 319, 312), (311, 310, 315, 319), (309, 369, 324, 318), (370, 367, 323, 325), (305, 304, 312, 316), (298, 299, 320, 321), (299, 300, 322, 320), (300, 313, 323, 322), (314, 298, 321, 324), (317, 314, 324, 325), (313, 317, 325, 323), (327, 330, 329, 326), (331, 327, 326, 328), (299, 298, 328, 326), (317, 313, 330, 327), (298, 314, 331, 328), (300, 299, 326, 329), (285, 336, 372, 284), (279, 339, 337, 286), (280, 334, 339, 279), (282, 364, 335, 281), (284, 372, 373, 283), (286, 337, 336, 285), (281, 335, 334, 280), (283, 373, 364, 282), (293, 294, 344, 340), (291, 371, 345, 376), (289, 365, 375, 342), (287, 288, 347, 343), (294, 287, 343, 344), (292, 293, 340, 374), (290, 291, 376, 346), (288, 289, 342, 347), (356, 360, 348, 352), (357, 361, 349, 353), (358, 378, 368, 354), (359, 363, 351, 355), (360, 359, 355, 348), (377, 356, 352, 366), (362, 357, 353, 350), (363, 358, 354, 351), (347, 342, 358, 363), (375, 341, 379, 378), (374, 340, 356, 377), (344, 343, 359, 360), (343, 347, 363, 359), (342, 375, 378, 358), (341, 374, 377, 379), (340, 344, 360, 356), (332, 290, 365, 364), (306, 349, 366, 367), (350, 308, 369, 368), (308, 307, 370, 369), (307, 306, 367, 370), (371, 338, 372, 292), (338, 333, 373, 372), (333, 332, 364, 373), (345, 371, 292, 374), (290, 346, 375, 365), (376, 345, 374, 341), (346, 376, 341, 375), (349, 361, 377, 366), (362, 350, 368, 378), (357, 362, 378, 379), (361, 357, 379, 377), (434, 392, 391, 433), (436, 390, 389, 435), (438, 395, 394, 437), (439, 472, 392, 434), (465, 466, 390, 436), (435, 389, 388, 440), (440, 388, 395, 438), (437, 394, 393, 473), (417, 413, 403, 402), (414, 401, 430, 431), (419, 425, 422, 398), (420, 416, 397, 396), (413, 420, 396, 403), (424, 417, 402, 423), (415, 418, 428, 432), (416, 419, 398, 397), (396, 404, 402, 403), (404, 421, 423, 402), (397, 398, 404, 396), (398, 422, 421, 404), (452, 455, 410, 411), (451, 454, 408, 409), (467, 453, 406, 468), (449, 456, 412, 405), (456, 452, 411, 412), (455, 469, 470, 410), (454, 450, 407, 408), (453, 449, 405, 406), (411, 410, 419, 416), (470, 471, 426, 425), (468, 406, 417, 424), (405, 412, 420, 413), (412, 411, 416, 420), (410, 470, 425, 419), (471, 468, 424, 426), (406, 405, 413, 417), (399, 400, 421, 422), (400, 401, 423, 421), (401, 414, 424, 423), (415, 399, 422, 425), (418, 415, 425, 426), (414, 418, 426, 424), (428, 431, 430, 427), (432, 428, 427, 429), (400, 399, 429, 427), (418, 414, 431, 428), (399, 415, 432, 429), (401, 400, 427, 430), (386, 437, 473, 385), (380, 440, 438, 387), (381, 435, 440, 380), (383, 465, 436, 382), (385, 473, 474, 384), (387, 438, 437, 386), (382, 436, 435, 381), (384, 474, 465, 383), (394, 395, 445, 441), (392, 472, 446, 477), (390, 466, 476, 443), (388, 389, 448, 444), (395, 388, 444, 445), (393, 394, 441, 475), (391, 392, 477, 447), (389, 390, 443, 448), (457, 461, 449, 453), (458, 462, 450, 454), (459, 479, 469, 455), (460, 464, 452, 456), (461, 460, 456, 449), (478, 457, 453, 467), (463, 458, 454, 451), (464, 459, 455, 452), (448, 443, 459, 464), (476, 442, 480, 479), (475, 441, 457, 478), (445, 444, 460, 461), (444, 448, 464, 460), (443, 476, 479, 459), (442, 475, 478, 480), (441, 445, 461, 457), (433, 391, 466, 465), (407, 450, 467, 468), (451, 409, 470, 469), (409, 408, 471, 470), (408, 407, 468, 471), (472, 439, 473, 393), (439, 434, 474, 473), (434, 433, 465, 474), (446, 472, 393, 475), (391, 447, 476, 466), (477, 446, 475, 442), (447, 477, 442, 476), (450, 462, 478, 467), (463, 451, 469, 479), (458, 463, 479, 480), (462, 458, 480, 478), (527, 485, 484, 526), (529, 483, 482, 528), (531, 488, 487, 530), (532, 565, 485, 527), (558, 559, 483, 529), (528, 482, 481, 533), (533, 481, 488, 531), (530, 487, 486, 566), (510, 506, 496, 495), (507, 494, 523, 524), (512, 518, 515, 491), (513, 509, 490, 489), (506, 513, 489, 496), (517, 510, 495, 516), (508, 511, 521, 525), (509, 512, 491, 490), (489, 497, 495, 496), (497, 514, 516, 495), (490, 491, 497, 489), (491, 515, 514, 497), (545, 548, 503, 504), (544, 547, 501, 502), (560, 546, 499, 561), (542, 549, 505, 498), (549, 545, 504, 505), (548, 562, 563, 503), (547, 543, 500, 501), (546, 542, 498, 499), (504, 503, 512, 509), (563, 564, 519, 518), (561, 499, 510, 517), (498, 505, 513, 506), (505, 504, 509, 513), (503, 563, 518, 512), (564, 561, 517, 519), (499, 498, 506, 510), (492, 493, 514, 515), (493, 494, 516, 514), (494, 507, 517, 516), (508, 492, 515, 518), (511, 508, 518, 519), (507, 511, 519, 517), (521, 524, 523, 520), (525, 521, 520, 522), (493, 492, 522, 520), (511, 507, 524, 521), (492, 508, 525, 522), (494, 493, 520, 523), (530, 566, 49, 9), (528, 533, 10, 50), (533, 531, 621, 10), (558, 529, 13, 623), (566, 567, 14, 49), (531, 530, 9, 621), (529, 528, 50, 13), (567, 558, 623, 14), (487, 488, 538, 534), (485, 565, 539, 570), (483, 559, 569, 536), (481, 482, 541, 537), (488, 481, 537, 538), (486, 487, 534, 568), (484, 485, 570, 540), (482, 483, 536, 541), (550, 554, 542, 546), (551, 555, 543, 547), (552, 572, 562, 548), (553, 557, 545, 549), (554, 553, 549, 542), (571, 550, 546, 560), (556, 551, 547, 544), (557, 552, 548, 545), (541, 536, 552, 557), (569, 535, 573, 572), (568, 534, 550, 571), (538, 537, 553, 554), (537, 541, 557, 553), (536, 569, 572, 552), (535, 568, 571, 573), (534, 538, 554, 550), (526, 484, 559, 558), (500, 543, 560, 561), (544, 502, 563, 562), (502, 501, 564, 563), (501, 500, 561, 564), (565, 532, 566, 486), (532, 527, 567, 566), (527, 526, 558, 567), (539, 565, 486, 568), (484, 540, 569, 559), (570, 539, 568, 535), (540, 570, 535, 569), (543, 555, 571, 560), (556, 544, 562, 572), (551, 556, 572, 573), (555, 551, 573, 571), (1, 74, 579, 575), (2, 574, 578, 34), (651, 1, 575, 655), (2, 12, 576, 574), (622, 11, 577, 631), (589, 756, 754, 691, 26), (15, 582, 583, 37), (629, 26, 581, 632), (15, 23, 580, 582), (386, 385, 71, 76), (385, 384, 584, 71), (384, 383, 72, 584), (383, 382, 75, 72), (382, 381, 74, 75), (381, 380, 579, 74), (380, 387, 73, 579), (387, 386, 76, 73), (665, 710, 706, 667), (671, 73, 76, 673), (81, 80, 66, 595), (20, 587, 593, 42), (16, 585, 592, 38), (83, 82, 65, 70), (84, 83, 70, 67), (655, 575, 671, 680), (16, 22, 588, 585), (628, 25, 589, 633), (20, 27, 590, 587), (624, 30, 591, 634), (734, 719, 599, 658), (694, 67, 70, 696), (19, 598, 605, 41), (656, 586, 694, 703), (17, 596, 604, 39), (659, 613, 720, 733), (17, 21, 600, 596), (627, 24, 601, 635), (19, 28, 602, 598), (625, 31, 603, 636), (284, 283, 619, 55), (717, 61, 64, 722), (4, 608, 616, 35), (741, 55, 619, 742), (183, 182, 607, 59), (286, 285, 58, 53), (179, 178, 606, 62), (279, 286, 53, 618), (18, 612, 617, 40), (652, 3, 613, 659), (4, 14, 614, 608), (623, 13, 615, 637), (626, 32, 611, 638), (18, 29, 610, 612), (657, 597, 717, 736), (29, 626, 638, 610), (14, 623, 637, 614), (28, 625, 636, 602), (21, 627, 635, 600), (27, 624, 634, 590), (22, 628, 633, 588), (23, 629, 632, 580), (12, 622, 631, 576), (8, 620, 630, 47), (588, 633, 629, 23), (600, 635, 628, 22), (614, 637, 627, 21), (602, 636, 626, 29), (590, 634, 625, 28), (576, 631, 624, 27), (610, 638, 621, 9), (47, 630, 622, 12), (580, 632, 620, 8), (646, 657, 736, 729), (13, 746, 747, 615), (648, 659, 733, 725), (645, 656, 703, 699), (644, 655, 680, 676), (11, 640, 644, 577), (10, 639, 643, 50), (7, 744, 642, 48), (730, 737, 660, 649), (700, 704, 657, 646), (677, 681, 656, 645), (26, 691, 753, 748, 581), (25, 714, 758, 756, 589), (726, 734, 658, 647), (581, 748, 744, 7), (48, 642, 640, 11), (50, 643, 746, 13), (611, 649, 639, 10), (32, 731, 730, 649, 611), (641, 652, 659, 648), (24, 727, 766, 764, 601), (31, 701, 700, 646, 603), (30, 678, 677, 645, 591), (640, 651, 655, 644), (639, 650, 654, 643), (744, 743, 653, 642), (763, 607, 60, 762), (684, 665, 667, 687), (601, 764, 759, 714, 25), (603, 646, 729, 731, 32), (642, 653, 651, 640), (643, 654, 745, 746), (649, 660, 650, 639), (668, 663, 664, 666), (668, 683, 686, 661), (755, 595, 66, 750), (647, 658, 709, 712), (658, 599, 707, 709), (683, 668, 666, 690), (665, 684, 689, 669), (663, 668, 661, 662), (676, 679, 678), (679, 677, 678), (754, 692, 691), (692, 753, 691), (674, 670, 672, 675), (675, 672, 671, 673), (750, 674, 675, 688), (688, 675, 673, 751), (681, 677, 679, 682), (682, 679, 676, 680), (670, 681, 682, 672), (672, 682, 680, 671), (749, 750, 688, 685), (685, 688, 751, 752), (752, 753, 692, 685), (685, 692, 754, 749), (575, 579, 73, 671), (699, 702, 701), (702, 700, 701), (759, 715, 714), (715, 758, 714), (697, 693, 695, 698), (698, 695, 694, 696), (762, 697, 698, 708), (708, 698, 696, 761), (757, 758, 715, 711), (711, 715, 759, 760), (704, 700, 702, 705), (705, 702, 699, 703), (761, 757, 711, 708), (708, 711, 760, 762), (693, 704, 705, 695), (695, 705, 703, 694), (586, 594, 67, 694), (767, 728, 727), (728, 766, 727), (729, 732, 731), (732, 730, 731), (723, 716, 718, 724), (724, 718, 717, 722), (770, 723, 724, 721), (721, 724, 722, 769), (765, 766, 728, 735), (735, 728, 767, 768), (737, 730, 732, 738), (738, 732, 729, 736), (769, 765, 735, 721), (721, 735, 768, 770), (716, 737, 738, 718), (718, 738, 736, 717), (597, 606, 61, 717), (662, 661, 739, 740), (613, 3, 741, 742), (664, 663, 743, 744), (652, 641, 746, 745), (641, 648, 747, 746), (666, 664, 744, 748), (663, 662, 740, 743), (3, 652, 745, 741), (684, 687, 750, 749), (686, 683, 752, 751), (683, 690, 753, 752), (689, 684, 749, 754), (687, 667, 755, 750), (690, 666, 748, 753), (661, 686, 751, 739), (669, 689, 754, 756), (710, 713, 758, 757), (712, 709, 760, 759), (706, 710, 757, 761), (709, 707, 762, 760), (707, 599, 763, 762), (667, 706, 761, 755), (713, 669, 756, 758), (647, 712, 759, 764), (734, 726, 766, 765), (725, 733, 768, 767), (719, 734, 765, 769), (733, 720, 770, 768), (720, 613, 742, 770), (599, 719, 769, 763), (648, 725, 767, 747), (726, 647, 764, 766), (37, 583, 33, 592), (592, 39, 604, 38), (578, 42, 593, 34), (605, 40, 593, 41), (616, 39, 51, 35), (51, 40, 617, 36), (592, 33, 771, 777), (33, 52, 776, 771), (40, 51, 775, 774), (593, 40, 774, 778), (39, 592, 777, 773), (51, 39, 773, 775), (34, 593, 778, 772), (52, 34, 772, 776)])
_uv = me_cube.uv_layers.new(name='UVMap')
_uv.uv.foreach_set('vector', [0.0, 0.0, 0.0, 0.0, 0.8125, 0.5, 0.8125, 0.625, 0.6163, 0.9687, 0.625, 0.9688, 0.625, 1.0, 0.6163, 1.0, 0.6163, 0.125, 0.625, 0.125, 0.633, 0.2459, 0.6229, 0.2484, 0.4106, 0.625, 0.4106, 0.75, 0.375, 0.75, 0.375, 0.625, 0.6163, 0.625, 0.625, 0.625, 0.625, 0.75, 0.6163, 0.75, 0.4106, 0.4687, 0.4617, 0.4687, 0.4617, 0.5, 0.4106, 0.5, 0.4924, 0.4688, 0.5271, 0.4686, 0.5294, 0.5, 0.4924, 0.5, 0.4106, 0.625, 0.4617, 0.625, 0.4617, 0.75, 0.4106, 0.75, 0.4924, 0.625, 0.5294, 0.625, 0.5294, 0.75, 0.4924, 0.75, 0.4093, 0.125, 0.4329, 0.125, 0.4378, 0.2562, 0.4106, 0.25, 0.4106, 0.9687, 0.4617, 0.9687, 0.4466, 0.9907, 0.4106, 1.0, 0.4924, 0.9687, 0.5294, 0.9687, 0.5637, 0.9917, 0.4924, 0.9838, 0.4924, 0.7813, 0.5294, 0.7813, 0.529, 0.8125, 0.4924, 0.8125, 0.4924, 0.8438, 0.5294, 0.8438, 0.529, 0.875, 0.4924, 0.875, 0.4924, 0.9062, 0.5294, 0.9062, 0.529, 0.9375, 0.4924, 0.9375, 0.4106, 0.7813, 0.4617, 0.7812, 0.4617, 0.8125, 0.4106, 0.8125, 0.4106, 0.8438, 0.4617, 0.8438, 0.4617, 0.875, 0.4106, 0.875, 0.4106, 0.9062, 0.4617, 0.9062, 0.4617, 0.9375, 0.4106, 0.9375, 0.4924, 0.2812, 0.5291, 0.2813, 0.529, 0.3125, 0.4924, 0.3125, 0.4924, 0.3438, 0.529, 0.3438, 0.529, 0.375, 0.4924, 0.375, 0.4924, 0.4062, 0.5294, 0.4063, 0.529, 0.4375, 0.4924, 0.4375, 0.4106, 0.2812, 0.4617, 0.2812, 0.4617, 0.3125, 0.4106, 0.3125, 0.4106, 0.3437, 0.4617, 0.3437, 0.4617, 0.375, 0.4106, 0.375, 0.4106, 0.4062, 0.4617, 0.4062, 0.4617, 0.4375, 0.4106, 0.4375, 0.5291, 0.2813, 0.6045, 0.2819, 0.6076, 0.3062, 0.6036, 0.3125, 0.529, 0.3125, 0.0, 0.0, 0.0, 0.0, 0.0, 0.0, 0.0, 0.0, 0.4106, 0.9687, 0.4106, 1.0, 0.3845, 1.0, 0.3845, 0.9687, 0.4093, 0.125, 0.4106, 0.25, 0.3854, 0.25, 0.375, 0.125, 0.4106, 0.3437, 0.4106, 0.375, 0.3856, 0.375, 0.3856, 0.3438, 0.6042, 0.5469, 0.5776, 0.5219, 0.704, 0.5398, 0.6924, 0.5071, 0.75, 0.625, 0.75, 0.625, 0.75, 0.5, 0.75, 0.4936, 0.6361, 0.3747, 0.4634, 0.2729, 0.8125, 0.5, 0.8127, 0.4994, 0.0, 0.0, 0.0, 0.0, 0.6875, 0.75, 0.6875, 0.625, 0.0, 0.0, 0.0, 0.0, 0.8125, 0.625, 0.8125, 0.5, 0.0, 0.0, 0.0, 0.0, 0.75, 0.75, 0.7187, 0.75, 0.0, 0.0, 0.0, 0.0, 0.8125, 0.75, 0.7812, 0.75, 0.0, 0.0, 0.0, 0.0, 0.75, 0.75, 0.75, 0.625, 0.0, 0.0, 0.0, 0.0, 0.4484, 0.3119, 0.75, 0.5, 0.0, 0.0, 0.0, 0.0, 0.875, 0.5, 0.875, 0.625, 0.0, 0.0, 0.0, 0.0, 0.75, 0.5, 0.4086, 0.2615, 0.0, 0.0, 0.0, 0.0, 0.8437, 0.75, 0.8125, 0.75, 0.5294, 0.8438, 0.6076, 0.8437, 0.6076, 0.8712, 0.6043, 0.875, 0.529, 0.875, 0.6163, 0.9439, 0.6297, 0.9436, 0.625, 0.9688, 0.6163, 0.9687, 0.8127, 0.4994, 0.8125, 0.5, 0.8125, 0.625, 0.8125, 0.625, 0.875, 0.625, 0.875, 0.625, 0.875, 0.5, 0.875, 0.5, 0.4106, 0.4687, 0.4106, 0.5, 0.375, 0.5, 0.3837, 0.4687, 0.4106, 0.9062, 0.4106, 0.9375, 0.375, 0.9375, 0.3853, 0.9062, 0.4106, 0.2812, 0.4106, 0.3125, 0.375, 0.3125, 0.3854, 0.2812, 0.4106, 0.7813, 0.4106, 0.8125, 0.3846, 0.8125, 0.3846, 0.7813, 0.4106, 0.4062, 0.4106, 0.4375, 0.3837, 0.4375, 0.375, 0.4063, 0.4106, 0.8438, 0.4106, 0.875, 0.3853, 0.875, 0.375, 0.8437, 0.8437, 0.75, 0.8437, 0.75, 0.875, 0.75, 0.875, 0.75, 0.8128, 0.7507, 0.8125, 0.75, 0.8437, 0.75, 0.8437, 0.75, 0.8125, 0.625, 0.8125, 0.625, 0.8125, 0.5, 0.8125, 0.4967, 0.875, 0.75, 0.875, 0.75, 0.875, 0.625, 0.875, 0.625, 0.0, 0.0, 0.0, 0.0, 0.75, 0.625, 0.75, 0.5, 0.0, 0.0, 0.0, 0.0, 0.7187, 0.75, 0.6875, 0.75, 0.0, 0.0, 0.0, 0.0, 0.8125, 0.5, 0.4634, 0.2729, 0.0, 0.0, 0.0, 0.0, 0.6875, 0.625, 0.6875, 0.5, 0.0, 0.0, 0.0, 0.0, 0.8125, 0.625, 0.8125, 0.75, 0.4099, -0.001409, 0.4093, 0.125, 0.375, 0.125, 0.3844, -0.0003772, 0.4099, -0.001409, 0.4317, 0.01558, 0.4329, 0.125, 0.4093, 0.125, 0.4924, 0.5, 0.5294, 0.5, 0.5294, 0.625, 0.4924, 0.625, 0.4106, 0.5, 0.4617, 0.5, 0.4617, 0.625, 0.4106, 0.625, 0.6192, 0.505, 0.625, 0.5151, 0.625, 0.625, 0.6163, 0.625, 0.4106, 0.5, 0.4106, 0.625, 0.375, 0.625, 0.375, 0.5, 0.6163, 0.0, 0.625, 0.0, 0.625, 0.125, 0.6163, 0.125, 0.0, 0.0, 0.0, 0.0, 0.8125, 0.75, 0.8125, 0.625, 0.7512, 0.75, 0.75, 0.75, 0.7812, 0.75, 0.7812, 0.75, 0.8125, 0.625, 0.8125, 0.625, 0.8125, 0.75, 0.8128, 0.7507, 0.8111, 0.5, 0.8125, 0.5, 0.4086, 0.2615, 0.7812, 0.5, 0.7481, 0.5, 0.75, 0.5, 0.4484, 0.3119, 0.7196, 0.5, 0.6163, 0.8782, 0.6274, 0.8779, 0.625, 0.9062, 0.6163, 0.9062, 0.5294, 0.7813, 0.6076, 0.7812, 0.6076, 0.8068, 0.6043, 0.8125, 0.529, 0.8125, 0.6895, 0.75, 0.6875, 0.75, 0.7187, 0.75, 0.7188, 0.75, 0.75, 0.625, 0.75, 0.625, 0.75, 0.75, 0.75, 0.7538, 0.75, 0.4947, 0.75, 0.5, 0.75, 0.625, 0.75, 0.625, 0.6887, 0.5079, 0.704, 0.5398, 0.6563, 0.5, 0.6538, 0.4959, 0.6163, 0.8163, 0.627, 0.8156, 0.625, 0.8438, 0.6163, 0.8437, 0.625, 0.5151, 0.625, 0.5307, 0.625, 0.625, 0.625, 0.625, 0.625, 0.625, 0.625, 0.625, 0.625, 0.75, 0.625, 0.75, 0.6875, 0.625, 0.6875, 0.625, 0.6875, 0.75, 0.6875, 0.7541, 0.687, 0.4966, 0.6875, 0.5, 0.6875, 0.625, 0.6875, 0.625, 0.6538, 0.4959, 0.6563, 0.5, 0.625, 0.5307, 0.625, 0.5151, 0.0, 0.0, 0.0, 0.0, 0.0, 0.0, 0.0, 0.0, 0.0, 0.0, 0.0, 0.0, 0.0, 0.0, 0.0, 0.0, 0.0, 0.0, 0.0, 0.0, 0.0, 0.0, 0.0, 0.0, 0.0, 0.0, 0.0, 0.0, 0.0, 0.0, 0.0, 0.0, 0.0, 0.0, 0.0, 0.0, 0.0, 0.0, 0.0, 0.0, 0.0, 0.0, 0.0, 0.0, 0.0, 0.0, 0.0, 0.0, 0.0, 0.0, 0.0, 0.0, 0.0, 0.0, 0.0, 0.0, 0.0, 0.0, 0.0, 0.0, 0.0, 0.0, 0.0, 0.0, 0.0, 0.0, 0.0, 0.0, 0.0, 0.0, 0.0, 0.0, 0.0, 0.0, 0.0, 0.0, 0.0, 0.0, 0.0, 0.0, 0.0, 0.0, 0.0, 0.0, 0.0, 0.0, 0.0, 0.0, 0.0, 0.0, 0.0, 0.0, 0.0, 0.0, 0.0, 0.0, 0.0, 0.0, 0.0, 0.0, 0.0, 0.0, 0.0, 0.0, 0.0, 0.0, 0.0, 0.0, 0.0, 0.0, 0.0, 0.0, 0.0, 0.0, 0.0, 0.0, 0.0, 0.0, 0.0, 0.0, 0.0, 0.0, 0.0, 0.0, 0.0, 0.0, 0.0, 0.0, 0.0, 0.0, 0.0, 0.0, 0.0, 0.0, 0.0, 0.0, 0.0, 0.0, 0.0, 0.0, 0.0, 0.0, 0.0, 0.0, 0.0, 0.0, 0.0, 0.0, 0.0, 0.0, 0.0, 0.0, 0.0, 0.0, 0.0, 0.0, 0.0, 0.0, 0.0, 0.0, 0.0, 0.0, 0.0, 0.0, 0.0, 0.0, 0.0, 0.0, 0.0, 0.0, 0.0, 0.0, 0.0, 0.0, 0.0, 0.0, 0.0, 0.0, 0.0, 0.0, 0.0, 0.0, 0.0, 0.0, 0.0, 0.0, 0.0, 0.0, 0.0, 0.0, 0.0, 0.0, 0.0, 0.0, 0.0, 0.0, 0.0, 0.0, 0.0, 0.0, 0.0, 0.0, 0.0, 0.0, 0.0, 0.0, 0.0, 0.0, 0.0, 0.0, 0.0, 0.0, 0.0, 0.0, 0.0, 0.0, 0.0, 0.0, 0.0, 0.0, 0.0, 0.0, 0.0, 0.0, 0.0, 0.0, 0.0, 0.0, 0.0, 0.0, 0.0, 0.0, 0.0, 0.0, 0.0, 0.0, 0.0, 0.0, 0.0, 0.0, 0.0, 0.0, 0.0, 0.0, 0.0, 0.0, 0.0, 0.0, 0.0, 0.0, 0.0, 0.0, 0.0, 0.0, 0.0, 0.0, 0.0, 0.0, 0.0, 0.0, 0.0, 0.0, 0.0, 0.0, 0.0, 0.0, 0.0, 0.0, 0.0, 0.0, 0.0, 0.0, 0.0, 0.0, 0.0, 0.0, 0.0, 0.0, 0.0, 0.0, 0.0, 0.0, 0.0, 0.0, 0.0, 0.0, 0.0, 0.0, 0.0, 0.0, 0.0, 0.0, 0.0, 0.0, 0.0, 0.0, 0.0, 0.0, 0.0, 0.0, 0.0, 0.0, 0.0, 0.0, 0.0, 0.0, 0.0, 0.0, 0.0, 0.0, 0.0, 0.0, 0.0, 0.0, 0.0, 0.0, 0.0, 0.0, 0.0, 0.0, 0.0, 0.0, 0.0, 0.0, 0.0, 0.0, 0.0, 0.0, 0.0, 0.0, 0.0, 0.0, 0.0, 0.0, 0.0, 0.0, 0.0, 0.0, 0.0, 0.0, 0.0, 0.0, 0.0, 0.0, 0.0, 0.0, 0.0, 0.0, 0.0, 0.0, 0.0, 0.0, 0.0, 0.0, 0.0, 0.0, 0.0, 0.0, 0.0, 0.0, 0.0, 0.0, 0.0, 0.0, 0.0, 0.0, 0.0, 0.0, 0.0, 0.0, 0.0, 0.0, 0.0, 0.0, 0.0, 0.0, 0.0, 0.0, 0.0, 0.0, 0.0, 0.0, 0.0, 0.0, 0.0, 0.0, 0.0, 0.0, 0.0, 0.0, 0.0, 0.0, 0.0, 0.0, 0.0, 0.0, 0.0, 0.0, 0.0, 0.0, 0.0, 0.0, 0.0, 0.0, 0.0, 0.0, 0.0, 0.0, 0.0, 0.0, 0.0, 0.0, 0.0, 0.0, 0.0, 0.0, 0.0, 0.0, 0.0, 0.0, 0.0, 0.0, 0.0, 0.0, 0.0, 0.0, 0.0, 0.0, 0.0, 0.0, 0.0, 0.0, 0.0, 0.0, 0.0, 0.0, 0.0, 0.0, 0.0, 0.0, 0.0, 0.0, 0.0, 0.0, 0.0, 0.0, 0.0, 0.0, 0.0, 0.0, 0.0, 0.0, 0.0, 0.0, 0.0, 0.0, 0.0, 0.0, 0.0, 0.0, 0.0, 0.0, 0.0, 0.0, 0.0, 0.0, 0.0, 0.0, 0.0, 0.0, 0.0, 0.0, 0.0, 0.0, 0.0, 0.0, 0.0, 0.0, 0.0, 0.0, 0.0, 0.0, 0.0, 0.0, 0.0, 0.0, 0.0, 0.0, 0.0, 0.0, 0.0, 0.0, 0.0, 0.0, 0.0, 0.0, 0.0, 0.0, 0.0, 0.0, 0.0, 0.0, 0.0, 0.0, 0.0, 0.0, 0.0, 0.0, 0.0, 0.0, 0.0, 0.0, 0.0, 0.0, 0.0, 0.0, 0.0, 0.0, 0.0, 0.0, 0.0, 0.0, 0.0, 0.0, 0.0, 0.0, 0.0, 0.0, 0.0, 0.0, 0.0, 0.0, 0.0, 0.0, 0.0, 0.0, 0.0, 0.0, 0.0, 0.0, 0.0, 0.0, 0.0, 0.0, 0.0, 0.0, 0.0, 0.0, 0.0, 0.0, 0.0, 0.0, 0.0, 0.0, 0.0, 0.0, 0.0, 0.0, 0.0, 0.0, 0.0, 0.0, 0.0, 0.0, 0.0, 0.0, 0.0, 0.0, 0.0, 0.0, 0.0, 0.0, 0.0, 0.0, 0.0, 0.0, 0.0, 0.0, 0.0, 0.0, 0.0, 0.0, 0.0, 0.0, 0.0, 0.0, 0.0, 0.0, 0.0, 0.0, 0.0, 0.0, 0.0, 0.0, 0.0, 0.0, 0.0, 0.0, 0.0, 0.0, 0.0, 0.0, 0.0, 0.0, 0.0, 0.0, 0.0, 0.0, 0.0, 0.0, 0.0, 0.0, 0.0, 0.0, 0.0, 0.0, 0.0, 0.0, 0.0, 0.0, 0.0, 0.0, 0.0, 0.0, 0.0, 0.0, 0.0, 0.0, 0.0, 0.0, 0.0, 0.0, 0.0, 0.0, 0.0, 0.0, 0.0, 0.0, 0.0, 0.0, 0.0, 0.0, 0.0, 0.0, 0.0, 0.0, 0.0, 0.0, 0.0, 0.0, 0.0, 0.0, 0.0, 0.0, 0.0, 0.0, 0.0, 0.0, 0.0, 0.0, 0.0, 0.0, 0.0, 0.0, 0.0, 0.0, 0.0, 0.0, 0.0, 0.0, 0.0, 0.0, 0.0, 0.0, 0.0, 0.0, 0.0, 0.0, 0.0, 0.0, 0.0, 0.0, 0.0, 0.0, 0.0, 0.0, 0.0, 0.0, 0.0, 0.0, 0.0, 0.0, 0.0, 0.0, 0.0, 0.0, 0.0, 0.0, 0.0, 0.0, 0.0, 0.0, 0.0, 0.0, 0.0, 0.0, 0.0, 0.0, 0.0, 0.0, 0.0, 0.0, 0.0, 0.0, 0.0, 0.0, 0.0, 0.0, 0.0, 0.0, 0.0, 0.0, 0.0, 0.0, 0.0, 0.0, 0.0, 0.0, 0.0, 0.0, 0.0, 0.0, 0.0, 0.0, 0.0, 0.0, 0.0, 0.0, 0.0, 0.0, 0.0, 0.0, 0.0, 0.0, 0.0, 0.0, 0.0, 0.0, 0.0, 0.0, 0.0, 0.0, 0.0, 0.0, 0.0, 0.0, 0.0, 0.0, 0.0, 0.0, 0.0, 0.0, 0.0, 0.0, 0.0, 0.0, 0.0, 0.0, 0.0, 0.0, 0.0, 0.0, 0.0, 0.0, 0.0, 0.0, 0.0, 0.0, 0.0, 0.0, 0.0, 0.0, 0.0, 0.0, 0.0, 0.0, 0.0, 0.0, 0.0, 0.0, 0.0, 0.0, 0.0, 0.0, 0.0, 0.0, 0.0, 0.0, 0.0, 0.0, 0.0, 0.0, 0.0, 0.0, 0.0, 0.0, 0.0, 0.0, 0.0, 0.0, 0.0, 0.0, 0.0, 0.0, 0.0, 0.0, 0.0, 0.0, 0.0, 0.0, 0.0, 0.0, 0.0, 0.0, 0.0, 0.0, 0.0, 0.0, 0.0, 0.0, 0.0, 0.0, 0.0, 0.0, 0.0, 0.0, 0.0, 0.0, 0.0, 0.0, 0.0, 0.0, 0.0, 0.0, 0.0, 0.0, 0.0, 0.0, 0.0, 0.0, 0.0, 0.0, 0.0, 0.0, 0.0, 0.0, 0.0, 0.0, 0.0, 0.0, 0.0, 0.0, 0.0, 0.0, 0.0, 0.0, 0.0, 0.0, 0.0, 0.0, 0.0, 0.0, 0.0, 0.0, 0.0, 0.0, 0.0, 0.0, 0.0, 0.0, 0.0, 0.0, 0.0, 0.0, 0.0, 0.0, 0.0, 0.0, 0.0, 0.0, 0.0, 0.0, 0.0, 0.0, 0.0, 0.0, 0.0, 0.0, 0.0, 0.0, 0.0, 0.0, 0.0, 0.0, 0.0, 0.0, 0.0, 0.0, 0.0, 0.0, 0.0, 0.0, 0.0, 0.0, 0.0, 0.0, 0.0, 0.0, 0.0, 0.0, 0.0, 0.0, 0.0, 0.0, 0.0, 0.0, 0.0, 0.0, 0.0, 0.0, 0.0, 0.0, 0.0, 0.0, 0.0, 0.0, 0.0, 0.0, 0.0, 0.0, 0.0, 0.0, 0.0, 0.0, 0.0, 0.0, 0.0, 0.0, 0.0, 0.0, 0.0, 0.0, 0.0, 0.0, 0.0, 0.0, 0.0, 0.0, 0.0, 0.0, 0.0, 0.0, 0.0, 0.0, 0.0, 0.0, 0.0, 0.0, 0.0, 0.0, 0.0, 0.0, 0.0, 0.0, 0.0, 0.0, 0.0, 0.0, 0.0, 0.0, 0.0, 0.0, 0.0, 0.0, 0.0, 0.0, 0.0, 0.0, 0.0, 0.0, 0.0, 0.0, 0.0, 0.0, 0.0, 0.0, 0.0, 0.0, 0.0, 0.0, 0.0, 0.0, 0.0, 0.0, 0.0, 0.0, 0.0, 0.0, 0.0, 0.0, 0.0, 0.0, 0.0, 0.0, 0.0, 0.0, 0.0, 0.0, 0.0, 0.0, 0.0, 0.0, 0.0, 0.0, 0.0, 0.0, 0.0, 0.0, 0.0, 0.0, 0.0, 0.0, 0.0, 0.0, 0.0, 0.0, 0.0, 0.0, 0.0, 0.0, 0.0, 0.0, 0.0, 0.0, 0.0, 0.0, 0.0, 0.0, 0.0, 0.0, 0.0, 0.0, 0.0, 0.0, 0.0, 0.0, 0.0, 0.0, 0.0, 0.0, 0.0, 0.0, 0.0, 0.0, 0.0, 0.0, 0.0, 0.0, 0.0, 0.0, 0.0, 0.0, 0.0, 0.0, 0.0, 0.0, 0.0, 0.0, 0.0, 0.0, 0.0, 0.0, 0.0, 0.0, 0.0, 0.0, 0.0, 0.0, 0.0, 0.0, 0.0, 0.0, 0.0, 0.0, 0.0, 0.0, 0.0, 0.0, 0.0, 0.0, 0.0, 0.0, 0.0, 0.0, 0.0, 0.0, 0.0, 0.0, 0.0, 0.0, 0.0, 0.0, 0.0, 0.0, 0.0, 0.0, 0.0, 0.0, 0.0, 0.0, 0.0, 0.0, 0.0, 0.0, 0.0, 0.0, 0.0, 0.0, 0.0, 0.0, 0.0, 0.0, 0.0, 0.0, 0.0, 0.0, 0.0, 0.0, 0.0, 0.0, 0.0, 0.0, 0.0, 0.0, 0.0, 0.0, 0.0, 0.0, 0.0, 0.0, 0.0, 0.0, 0.0, 0.0, 0.0, 0.0, 0.0, 0.0, 0.0, 0.0, 0.0, 0.0, 0.0, 0.0, 0.0, 0.0, 0.0, 0.0, 0.0, 0.0, 0.0, 0.0, 0.0, 0.0, 0.0, 0.0, 0.0, 0.0, 0.0, 0.0, 0.0, 0.0, 0.0, 0.0, 0.0, 0.0, 0.0, 0.0, 0.0, 0.0, 0.0, 0.0, 0.0, 0.0, 0.0, 0.0, 0.0, 0.0, 0.0, 0.0, 0.0, 0.0, 0.0, 0.0, 0.0, 0.0, 0.0, 0.0, 0.0, 0.0, 0.0, 0.0, 0.0, 0.0, 0.0, 0.0, 0.0, 0.0, 0.0, 0.0, 0.0, 0.0, 0.0, 0.0, 0.0, 0.0, 0.0, 0.0, 0.0, 0.0, 0.0, 0.0, 0.0, 0.0, 0.0, 0.0, 0.0, 0.0, 0.0, 0.0, 0.0, 0.0, 0.0, 0.0, 0.0, 0.0, 0.0, 0.0, 0.0, 0.0, 0.0, 0.0, 0.0, 0.0, 0.0, 0.0, 0.0, 0.0, 0.0, 0.0, 0.0, 0.0, 0.0, 0.0, 0.0, 0.0, 0.0, 0.0, 0.0, 0.0, 0.0, 0.0, 0.0, 0.0, 0.0, 0.0, 0.0, 0.0, 0.0, 0.0, 0.0, 0.0, 0.0, 0.0, 0.0, 0.0, 0.0, 0.0, 0.0, 0.0, 0.0, 0.0, 0.0, 0.0, 0.0, 0.0, 0.0, 0.0, 0.0, 0.0, 0.0, 0.0, 0.0, 0.0, 0.0, 0.0, 0.0, 0.0, 0.0, 0.0, 0.0, 0.0, 0.0, 0.0, 0.0, 0.0, 0.0, 0.0, 0.0, 0.0, 0.0, 0.0, 0.0, 0.0, 0.0, 0.0, 0.0, 0.0, 0.0, 0.0, 0.0, 0.0, 0.0, 0.0, 0.0, 0.0, 0.0, 0.0, 0.0, 0.0, 0.0, 0.0, 0.0, 0.0, 0.0, 0.0, 0.0, 0.0, 0.0, 0.0, 0.0, 0.0, 0.0, 0.0, 0.0, 0.0, 0.0, 0.0, 0.0, 0.0, 0.0, 0.0, 0.0, 0.0, 0.0, 0.0, 0.0, 0.0, 0.0, 0.0, 0.0, 0.0, 0.0, 0.0, 0.0, 0.0, 0.0, 0.0, 0.0, 0.0, 0.0, 0.0, 0.0, 0.0, 0.0, 0.0, 0.0, 0.0, 0.0, 0.0, 0.0, 0.0, 0.0, 0.0, 0.0, 0.0, 0.0, 0.0, 0.0, 0.0, 0.0, 0.0, 0.0, 0.0, 0.0, 0.0, 0.0, 0.0, 0.0, 0.0, 0.0, 0.0, 0.0, 0.0, 0.0, 0.0, 0.0, 0.0, 0.0, 0.0, 0.0, 0.0, 0.0, 0.0, 0.0, 0.0, 0.0, 0.0, 0.0, 0.0, 0.0, 0.0, 0.0, 0.0, 0.0, 0.0, 0.0, 0.0, 0.0, 0.0, 0.0, 0.0, 0.0, 0.0, 0.0, 0.0, 0.0, 0.0, 0.0, 0.0, 0.0, 0.0, 0.0, 0.0, 0.0, 0.0, 0.0, 0.0, 0.0, 0.0, 0.0, 0.0, 0.0, 0.0, 0.0, 0.0, 0.0, 0.0, 0.0, 0.0, 0.0, 0.0, 0.0, 0.0, 0.0, 0.0, 0.0, 0.0, 0.0, 0.0, 0.0, 0.0, 0.0, 0.0, 0.0, 0.0, 0.0, 0.0, 0.0, 0.0, 0.0, 0.0, 0.0, 0.0, 0.0, 0.0, 0.0, 0.0, 0.0, 0.0, 0.0, 0.0, 0.0, 0.0, 0.0, 0.0, 0.0, 0.0, 0.0, 0.0, 0.0, 0.0, 0.0, 0.0, 0.0, 0.0, 0.0, 0.0, 0.0, 0.0, 0.0, 0.0, 0.0, 0.0, 0.0, 0.0, 0.0, 0.0, 0.0, 0.0, 0.0, 0.0, 0.0, 0.0, 0.0, 0.0, 0.0, 0.0, 0.0, 0.0, 0.0, 0.0, 0.0, 0.0, 0.0, 0.0, 0.0, 0.0, 0.0, 0.0, 0.0, 0.0, 0.0, 0.0, 0.0, 0.0, 0.0, 0.0, 0.0, 0.0, 0.0, 0.0, 0.0, 0.0, 0.0, 0.0, 0.0, 0.0, 0.0, 0.0, 0.0, 0.0, 0.0, 0.0, 0.0, 0.0, 0.0, 0.0, 0.0, 0.0, 0.0, 0.0, 0.0, 0.0, 0.0, 0.0, 0.0, 0.0, 0.0, 0.0, 0.0, 0.0, 0.0, 0.0, 0.0, 0.0, 0.0, 0.0, 0.0, 0.0, 0.0, 0.0, 0.0, 0.0, 0.0, 0.0, 0.0, 0.0, 0.0, 0.0, 0.0, 0.0, 0.0, 0.0, 0.0, 0.0, 0.0, 0.0, 0.0, 0.0, 0.0, 0.0, 0.0, 0.0, 0.0, 0.0, 0.0, 0.0, 0.0, 0.0, 0.0, 0.0, 0.0, 0.0, 0.0, 0.0, 0.0, 0.0, 0.0, 0.0, 0.0, 0.0, 0.0, 0.0, 0.0, 0.0, 0.0, 0.0, 0.0, 0.0, 0.0, 0.0, 0.0, 0.0, 0.0, 0.0, 0.0, 0.0, 0.0, 0.0, 0.0, 0.0, 0.0, 0.0, 0.0, 0.0, 0.0, 0.0, 0.0, 0.0, 0.0, 0.0, 0.0, 0.0, 0.0, 0.0, 0.0, 0.0, 0.0, 0.0, 0.0, 0.0, 0.0, 0.0, 0.0, 0.0, 0.0, 0.0, 0.0, 0.0, 0.0, 0.0, 0.0, 0.0, 0.0, 0.0, 0.0, 0.0, 0.0, 0.0, 0.0, 0.0, 0.0, 0.0, 0.0, 0.0, 0.0, 0.0, 0.0, 0.0, 0.0, 0.0, 0.0, 0.0, 0.0, 0.0, 0.0, 0.0, 0.0, 0.0, 0.0, 0.0, 0.0, 0.0, 0.0, 0.0, 0.0, 0.0, 0.0, 0.0, 0.0, 0.0, 0.0, 0.0, 0.0, 0.0, 0.0, 0.0, 0.0, 0.0, 0.0, 0.0, 0.0, 0.0, 0.0, 0.0, 0.0, 0.0, 0.0, 0.0, 0.0, 0.0, 0.0, 0.0, 0.0, 0.0, 0.0, 0.0, 0.0, 0.0, 0.0, 0.0, 0.0, 0.0, 0.0, 0.0, 0.0, 0.0, 0.0, 0.0, 0.0, 0.0, 0.0, 0.0, 0.0, 0.0, 0.0, 0.0, 0.0, 0.0, 0.0, 0.0, 0.0, 0.0, 0.0, 0.0, 0.0, 0.0, 0.0, 0.0, 0.0, 0.0, 0.0, 0.0, 0.0, 0.0, 0.0, 0.0, 0.0, 0.0, 0.0, 0.0, 0.0, 0.0, 0.0, 0.0, 0.0, 0.0, 0.0, 0.0, 0.0, 0.0, 0.0, 0.0, 0.0, 0.0, 0.0, 0.0, 0.0, 0.0, 0.0, 0.0, 0.0, 0.0, 0.0, 0.0, 0.0, 0.0, 0.0, 0.0, 0.0, 0.0, 0.0, 0.0, 0.0, 0.0, 0.0, 0.0, 0.0, 0.0, 0.0, 0.0, 0.0, 0.0, 0.0, 0.0, 0.0, 0.0, 0.0, 0.0, 0.0, 0.0, 0.0, 0.0, 0.0, 0.0, 0.0, 0.0, 0.0, 0.0, 0.0, 0.0, 0.0, 0.0, 0.0, 0.0, 0.0, 0.0, 0.0, 0.0, 0.0, 0.0, 0.0, 0.0, 0.0, 0.0, 0.0, 0.0, 0.0, 0.0, 0.0, 0.0, 0.0, 0.0, 0.0, 0.0, 0.0, 0.0, 0.0, 0.0, 0.0, 0.0, 0.0, 0.0, 0.0, 0.0, 0.0, 0.0, 0.0, 0.0, 0.0, 0.0, 0.0, 0.0, 0.0, 0.0, 0.0, 0.0, 0.0, 0.0, 0.0, 0.0, 0.0, 0.0, 0.0, 0.0, 0.0, 0.0, 0.0, 0.0, 0.0, 0.0, 0.0, 0.0, 0.0, 0.0, 0.0, 0.0, 0.0, 0.0, 0.0, 0.0, 0.0, 0.0, 0.0, 0.0, 0.0, 0.0, 0.0, 0.0, 0.0, 0.0, 0.0, 0.0, 0.0, 0.0, 0.0, 0.0, 0.0, 0.0, 0.0, 0.0, 0.0, 0.0, 0.0, 0.0, 0.0, 0.0, 0.0, 0.0, 0.0, 0.0, 0.0, 0.0, 0.0, 0.0, 0.0, 0.0, 0.0, 0.0, 0.0, 0.0, 0.0, 0.0, 0.0, 0.0, 0.0, 0.0, 0.0, 0.0, 0.0, 0.0, 0.0, 0.0, 0.0, 0.0, 0.0, 0.0, 0.0, 0.0, 0.0, 0.0, 0.0, 0.0, 0.0, 0.0, 0.0, 0.0, 0.0, 0.0, 0.0, 0.0, 0.0, 0.0, 0.0, 0.0, 0.0, 0.0, 0.0, 0.0, 0.0, 0.0, 0.0, 0.0, 0.0, 0.0, 0.0, 0.0, 0.0, 0.0, 0.0, 0.0, 0.0, 0.0, 0.0, 0.0, 0.0, 0.0, 0.0, 0.0, 0.0, 0.0, 0.0, 0.0, 0.0, 0.0, 0.0, 0.0, 0.0, 0.0, 0.0, 0.0, 0.0, 0.0, 0.0, 0.0, 0.0, 0.0, 0.0, 0.0, 0.0, 0.0, 0.0, 0.0, 0.0, 0.0, 0.0, 0.0, 0.0, 0.0, 0.0, 0.0, 0.0, 0.0, 0.0, 0.0, 0.0, 0.0, 0.0, 0.0, 0.0, 0.0, 0.0, 0.0, 0.0, 0.0, 0.0, 0.0, 0.0, 0.0, 0.0, 0.0, 0.0, 0.0, 0.0, 0.0, 0.0, 0.0, 0.0, 0.0, 0.0, 0.0, 0.0, 0.0, 0.0, 0.0, 0.0, 0.0, 0.0, 0.0, 0.0, 0.0, 0.0, 0.0, 0.0, 0.0, 0.0, 0.0, 0.0, 0.0, 0.0, 0.0, 0.0, 0.0, 0.0, 0.0, 0.0, 0.0, 0.0, 0.0, 0.0, 0.0, 0.0, 0.0, 0.0, 0.0, 0.0, 0.0, 0.0, 0.0, 0.0, 0.0, 0.0, 0.0, 0.0, 0.0, 0.0, 0.0, 0.0, 0.0, 0.0, 0.0, 0.0, 0.0, 0.0, 0.0, 0.0, 0.0, 0.0, 0.0, 0.0, 0.0, 0.0, 0.0, 0.0, 0.0, 0.0, 0.0, 0.0, 0.0, 0.0, 0.0, 0.0, 0.0, 0.0, 0.0, 0.0, 0.0, 0.0, 0.0, 0.0, 0.0, 0.0, 0.0, 0.0, 0.0, 0.0, 0.0, 0.0, 0.0, 0.0, 0.0, 0.0, 0.0, 0.0, 0.0, 0.0, 0.0, 0.0, 0.0, 0.0, 0.0, 0.0, 0.0, 0.0, 0.0, 0.0, 0.0, 0.0, 0.0, 0.0, 0.0, 0.0, 0.0, 0.0, 0.0, 0.0, 0.0, 0.0, 0.0, 0.0, 0.0, 0.0, 0.0, 0.0, 0.0, 0.0, 0.0, 0.0, 0.0, 0.0, 0.0, 0.0, 0.0, 0.0, 0.0, 0.0, 0.0, 0.0, 0.0, 0.0, 0.0, 0.0, 0.0, 0.0, 0.0, 0.0, 0.0, 0.0, 0.0, 0.0, 0.0, 0.0, 0.0, 0.0, 0.0, 0.0, 0.0, 0.0, 0.0, 0.0, 0.0, 0.0, 0.0, 0.0, 0.0, 0.0, 0.0, 0.0, 0.0, 0.0, 0.0, 0.0, 0.0, 0.0, 0.0, 0.0, 0.0, 0.0, 0.0, 0.0, 0.0, 0.0, 0.0, 0.0, 0.0, 0.0, 0.0, 0.0, 0.0, 0.0, 0.0, 0.0, 0.0, 0.0, 0.0, 0.0, 0.0, 0.0, 0.0, 0.0, 0.0, 0.0, 0.0, 0.0, 0.0, 0.0, 0.0, 0.0, 0.0, 0.0, 0.0, 0.0, 0.0, 0.0, 0.0, 0.0, 0.0, 0.0, 0.0, 0.0, 0.0, 0.0, 0.0, 0.0, 0.0, 0.0, 0.0, 0.0, 0.0, 0.0, 0.0, 0.0, 0.0, 0.0, 0.0, 0.0, 0.0, 0.0, 0.0, 0.0, 0.0, 0.0, 0.0, 0.0, 0.0, 0.0, 0.0, 0.0, 0.0, 0.0, 0.0, 0.0, 0.0, 0.0, 0.0, 0.0, 0.0, 0.0, 0.0, 0.0, 0.0, 0.0, 0.0, 0.0, 0.0, 0.0, 0.0, 0.0, 0.0, 0.0, 0.0, 0.0, 0.0, 0.0, 0.0, 0.0, 0.0, 0.0, 0.0, 0.0, 0.0, 0.0, 0.0, 0.0, 0.0, 0.0, 0.0, 0.0, 0.0, 0.0, 0.0, 0.0, 0.0, 0.0, 0.0, 0.0, 0.0, 0.0, 0.0, 0.0, 0.0, 0.0, 0.0, 0.0, 0.0, 0.0, 0.0, 0.0, 0.0, 0.0, 0.0, 0.0, 0.0, 0.0, 0.0, 0.0, 0.0, 0.0, 0.0, 0.0, 0.0, 0.0, 0.0, 0.0, 0.0, 0.0, 0.0, 0.0, 0.0, 0.0, 0.0, 0.0, 0.0, 0.0, 0.0, 0.0, 0.0, 0.0, 0.0, 0.0, 0.0, 0.0, 0.0, 0.0, 0.0, 0.0, 0.0, 0.0, 0.0, 0.0, 0.0, 0.0, 0.0, 0.0, 0.0, 0.0, 0.0, 0.0, 0.0, 0.0, 0.0, 0.0, 0.0, 0.0, 0.0, 0.0, 0.0, 0.0, 0.0, 0.0, 0.0, 0.0, 0.0, 0.0, 0.0, 0.0, 0.0, 0.0, 0.0, 0.0, 0.0, 0.0, 0.0, 0.0, 0.0, 0.0, 0.0, 0.0, 0.0, 0.0, 0.0, 0.0, 0.0, 0.0, 0.0, 0.0, 0.0, 0.0, 0.0, 0.0, 0.0, 0.0, 0.0, 0.0, 0.0, 0.0, 0.0, 0.0, 0.0, 0.0, 0.0, 0.0, 0.0, 0.0, 0.0, 0.0, 0.0, 0.0, 0.0, 0.0, 0.0, 0.0, 0.0, 0.0, 0.0, 0.0, 0.0, 0.0, 0.0, 0.0, 0.0, 0.0, 0.0, 0.0, 0.0, 0.0, 0.0, 0.0, 0.0, 0.0, 0.0, 0.0, 0.0, 0.0, 0.0, 0.0, 0.0, 0.0, 0.0, 0.0, 0.0, 0.0, 0.0, 0.0, 0.0, 0.0, 0.0, 0.0, 0.0, 0.0, 0.0, 0.0, 0.0, 0.0, 0.0, 0.0, 0.0, 0.0, 0.0, 0.0, 0.0, 0.0, 0.0, 0.0, 0.0, 0.0, 0.0, 0.0, 0.0, 0.0, 0.0, 0.0, 0.0, 0.0, 0.0, 0.0, 0.0, 0.0, 0.0, 0.0, 0.0, 0.0, 0.0, 0.0, 0.0, 0.0, 0.0, 0.0, 0.0, 0.0, 0.0, 0.0, 0.0, 0.0, 0.0, 0.0, 0.0, 0.0, 0.0, 0.0, 0.0, 0.0, 0.0, 0.0, 0.0, 0.0, 0.0, 0.0, 0.0, 0.0, 0.0, 0.0, 0.0, 0.0, 0.0, 0.0, 0.0, 0.0, 0.0, 0.0, 0.0, 0.0, 0.0, 0.0, 0.0, 0.0, 0.0, 0.0, 0.0, 0.0, 0.0, 0.0, 0.0, 0.0, 0.0, 0.0, 0.0, 0.0, 0.0, 0.0, 0.0, 0.0, 0.0, 0.0, 0.0, 0.0, 0.0, 0.0, 0.0, 0.0, 0.0, 0.0, 0.0, 0.0, 0.0, 0.0, 0.0, 0.0, 0.0, 0.0, 0.0, 0.0, 0.0, 0.0, 0.0, 0.0, 0.0, 0.0, 0.0, 0.0, 0.0, 0.0, 0.0, 0.0, 0.0, 0.0, 0.0, 0.0, 0.0, 0.0, 0.0, 0.0, 0.0, 0.0, 0.0, 0.0, 0.0, 0.0, 0.0, 0.0, 0.0, 0.0, 0.0, 0.0, 0.0, 0.0, 0.0, 0.0, 0.0, 0.0, 0.0, 0.0, 0.0, 0.0, 0.0, 0.0, 0.0, 0.0, 0.0, 0.0, 0.0, 0.0, 0.0, 0.0, 0.0, 0.0, 0.0, 0.0, 0.0, 0.0, 0.0, 0.0, 0.0, 0.0, 0.0, -0.2693, -0.2056, 0.0, 0.0, 0.0, 0.0, 0.0, 0.0, 0.0, 0.0, 0.0, 0.0, 0.0, 0.0, 0.0, 0.0, 0.0, 0.0, -0.2693, -0.2056, 0.0, 0.0, 0.0, 0.0, 0.0, 0.0, 0.0, 0.0, 0.0, 0.0, 0.0, 0.0, 0.0, 0.0, 0.0, 0.0, 0.0, 0.0, 0.0, 0.0, 0.0, 0.0, 0.0, 0.0, 0.0, 0.0, 0.0, 0.0, 0.0, 0.0, 0.0, 0.0, 0.0, 0.0, 0.0, 0.0, 0.0, 0.0, 0.0, 0.0, 0.0, 0.0, 0.0, 0.0, 0.0, 0.0, 0.0, 0.0, 0.0, 0.0, 0.0, 0.0, 0.0, 0.0, 0.0, 0.0, 0.0, 0.0, 0.0, 0.0, 0.0, 0.0, 0.0, 0.0, 0.0, 0.0, 0.0, 0.0, 0.0, 0.0, 0.0, 0.0, 0.0, 0.0, 0.0, 0.0, 0.0, 0.0, 0.0, 0.0, 0.0, 0.0, 0.0, 0.0, 0.0, 0.0, 0.0, 0.0, 0.0, 0.0, 0.0, 0.0, 0.0, 0.0, 0.0, 0.0, 0.0, 0.0, 0.0, 0.0, 0.0, 0.0, 0.0, 0.0, 0.0, 0.0, 0.0, 0.0, 0.0, 0.0, 0.0, 0.0, 0.0, 0.0, 0.0, 0.0, 0.0, 0.0, 0.0, 0.0, 0.0, 0.0, 0.0, 0.0, 0.0, 0.0, 0.0, 0.0, 0.0, 0.0, 0.0, 0.0, 0.0, 0.0, 0.0, 0.0, 0.0, 0.0, 0.0, 0.0, 0.0, 0.0, 0.0, 0.0, 0.0, 0.0, 0.0, 0.0, 0.0, 0.0, 0.0, 0.0, 0.0, 0.0, 0.0, 0.0, 0.0, 0.0, 0.0, 0.0, 0.0, 0.0, 0.0, 0.0, 0.0, 0.0, 0.0, 0.0, 0.0, 0.0, 0.0, 0.0, 0.0, 0.0, 0.0, 0.0, 0.0, 0.0, 0.0, 0.0, 0.0, 0.0, 0.0, 0.0, 0.0, 0.0, 0.0, 0.0, 0.0, 0.0, 0.0, 0.0, 0.0, 0.0, 0.0, 0.0, 0.0, 0.0, 0.0, 0.0, 0.0, 0.0, 0.0, 0.0, 0.0, 0.0, 0.0, 0.0, 0.0, 0.0, 0.0, 0.0, 0.0, 0.0, 0.0, 0.0, 0.0, 0.0, 0.0, 0.0, 0.0, 0.0, 0.0, 0.0, 0.0, 0.0, 0.0, 0.0, 0.0, 0.0, 0.0, 0.0, 0.0, 0.0, 0.0, 0.0, 0.0, 0.0, 0.0, 0.0, 0.0, 0.0, 0.0, 0.0, 0.0, 0.0, 0.0, 0.0, 0.0, 0.0, 0.0, 0.0, 0.0, 0.0, 0.0, 0.0, 0.0, 0.0, 0.0, 0.0, 0.0, 0.0, 0.0, 0.0, 0.0, 0.0, 0.0, 0.0, 0.0, 0.0, 0.0, 0.0, 0.0, 0.0, 0.0, 0.0, 0.0, 0.0, 0.0, 0.0, 0.0, 0.0, 0.0, 0.0, 0.0, 0.0, 0.0, 0.0, 0.0, 0.0, 0.0, 0.0, 0.0, 0.0, 0.0, 0.0, 0.0, 0.0, 0.0, 0.0, 0.0, 0.0, 0.0, 0.0, 0.0, 0.0, 0.0, 0.0, 0.0, 0.0, 0.0, 0.0, 0.0, 0.0, 0.0, 0.0, 0.0, 0.0, 0.0, 0.0, 0.0, 0.0, 0.0, 0.0, 0.0, 0.0, 0.0, 0.0, 0.0, 0.0, 0.0, 0.0, 0.08741, 0.04983, 0.3018, 0.1574, 0.0, 0.0, 0.0, 0.0, 0.1014, 0.01032, 0.3177, 0.6477, 0.0, 0.0, 0.0, 0.0, 0.2715, 0.2388, 0.0, 0.0, 0.0, 0.0, 0.0, 0.0, 0.0, 0.0, 0.2837, 0.1568, 0.0, 0.0, 0.0, 0.0, 0.3018, 0.1574, 0.1014, 0.01032, 0.0, 0.0, 0.0, 0.0, 0.318, 0.6275, 0.318, 0.6275, 0.0, 0.0, 0.0, 0.0, 0.3177, 0.6477, 0.2715, 0.2388, 0.0, 0.0, 0.0, 0.0, 0.1356, 0.03043, 0.0, 0.0, 0.0, 0.0, 0.0, 0.0, 0.0, 0.0, 0.0, 0.0, 0.0, 0.0, 0.0, 0.0, 0.0, 0.0, 0.0, 0.0, 0.0, 0.0, 0.0, 0.0, 0.0, 0.0, 0.0, 0.0, 0.0, 0.0, 0.0, 0.0, 0.0, 0.0, 0.0, 0.0, 0.0, 0.0, 0.0, 0.0, 0.0, 0.0, 0.0, 0.0, 0.0, 0.0, 0.0, 0.0, 0.0, 0.0, 0.0, 0.0, 0.0, 0.0, 0.0, 0.0, 0.0, 0.0, 0.0, 0.0, 0.0, 0.0, 0.0, 0.0, 0.0, 0.0, 0.0, 0.0, 0.0, 0.0, 0.0, 0.0, 0.0, 0.0, 0.0, 0.0, 0.0, 0.0, 0.0, 0.0, 0.0, 0.0, 0.0, 0.0, 0.0, 0.0, 0.0, 0.0, 0.0, 0.0, 0.0, 0.0, 0.0, 0.0, 0.0, 0.0, 0.0, 0.0, 0.0, 0.0, 0.0, 0.0, 0.0, 0.0, 0.0, 0.0, 0.0, 0.0, 0.0, 0.0, 0.0, 0.0, 0.0, 0.0, 0.0, 0.0, 0.0, 0.0, 0.0, 0.0, 0.0, 0.0, 0.0, 0.0, 0.0, 0.0, 0.0, 0.0, 0.0, 0.0, 0.0, 0.0, 0.0, 0.0, 0.0, 0.0, 0.0, 0.0, 0.0, 0.0, 0.0, 0.0, 0.0, 0.0, 0.0, 0.0, 0.0, 0.0, 0.0, 0.0, 0.0, 0.0, 0.0, 0.0, 0.0, 0.0, 0.0, 0.0, 0.0, 0.0, 0.0, 0.0, 0.0, 0.0, 0.0, 0.0, 0.0, 0.0, 0.0, 0.0, 0.0, 0.0, 0.0, 0.0, 0.0, 0.0, 0.0, 0.0, 0.0, 0.0, 0.0, 0.0, 0.0, 0.0, 0.0, 0.0, 0.0, 0.0, 0.0, 0.0, 0.0, 0.0, 0.0, 0.0, 0.0, 0.0, 0.0, 0.0, 0.0, 0.0, 0.0, 0.0, 0.0, 0.0, 0.0, 0.0, 0.0, 0.0, 0.0, 0.0, 0.0, 0.0, 0.0, 0.0, 0.0, 0.0, 0.0, 0.0, 0.0, 0.0, 0.0, 0.0, 0.0, 0.0, 0.0, 0.0, 0.0, 0.0, 0.0, 0.0, 0.0, 0.0, 0.0, 0.0, 0.0, 0.0, 0.0, 0.0, 0.0, 0.0, 0.0, 0.0, 0.0, 0.0, 0.0, 0.0, 0.0, 0.0, 0.0, 0.0, 0.0, 0.0, 0.0, 0.0, 0.0, 0.0, 0.0, 0.0, 0.0, 0.0, 0.0, 0.0, 0.0, 0.0, 0.0, 0.0, 0.0, 0.0, 0.0, 0.0, 0.0, 0.0, 0.0, 0.0, 0.0, 0.0, 0.0, 0.0, 0.0, 0.0, 0.0, 0.0, 0.0, 0.0, 0.0, 0.0, 0.0, 0.0, 0.0, 0.0, 0.0, 0.0, 0.0, 0.0, 0.0, 0.0, 0.0, 0.0, 0.0, 0.0, 0.0, 0.0, 0.0, 0.0, 0.0, 0.0, 0.0, 0.0, 0.0, 0.0, 0.0, 0.0, 0.0, 0.0, 0.0, 0.0, 0.0, 0.0, 0.0, 0.0, 0.0, 0.0, 0.2715, 0.2388, 0.1356, 0.03043, 0.4329, 0.125, 0.4317, 0.01558, 0.1014, 0.01032, 0.318, 0.6275, 0.5376, 0.02305, 0.5653, 0.125, 0.318, 0.6275, 0.3177, 0.6477, 0.4924, 0.9838, 0.5637, 0.9917, 0.2837, 0.1568, 0.3018, 0.1574, 0.5667, 0.2537, 0.4228, 0.2297, 0.1356, 0.03043, 0.2291, 0.1149, 0.4378, 0.2562, 0.4329, 0.125, 0.3177, 0.6477, 0.2715, 0.2388, 0.4466, 0.9907, 0.4924, 0.9838, 0.3018, 0.1574, 0.1014, 0.01032, 0.5653, 0.125, 0.5667, 0.2537, 0.2291, 0.1149, 0.2837, 0.1568, 0.4228, 0.2297, 0.4378, 0.2562, 0.0, 0.0, 0.0, 0.0, 0.0, 0.0, 0.0, 0.0, 0.0, 0.0, 0.0, 0.0, 0.0, 0.0, 0.0, 0.0, 0.0, 0.0, 0.0, 0.0, 0.0, 0.0, 0.0, 0.0, 0.0, 0.0, 0.0, 0.0, 0.0, 0.0, 0.0, 0.0, 0.0, 0.0, 0.0, 0.0, 0.0, 0.0, 0.0, 0.0, 0.0, 0.0, 0.0, 0.0, 0.0, 0.0, 0.0, 0.0, 0.0, 0.0, 0.0, 0.0, 0.0, 0.0, 0.0, 0.0, 0.0, 0.0, 0.0, 0.0, 0.0, 0.0, 0.0, 0.0, 0.0, 0.0, 0.0, 0.0, 0.0, 0.0, 0.0, 0.0, 0.0, 0.0, 0.0, 0.0, 0.0, 0.0, 0.0, 0.0, 0.0, 0.0, 0.0, 0.0, 0.0, 0.0, 0.0, 0.0, 0.0, 0.0, 0.0, 0.0, 0.0, 0.0, 0.0, 0.0, 0.0, 0.0, 0.0, 0.0, 0.0, 0.0, 0.0, 0.0, 0.0, 0.0, 0.0, 0.0, 0.0, 0.0, 0.0, 0.0, 0.0, 0.0, 0.0, 0.0, 0.0, 0.0, 0.0, 0.0, 0.0, 0.0, 0.0, 0.0, 0.0, 0.0, 0.0, 0.0, 0.0, 0.0, 0.0, 0.0, 0.0, 0.0, 0.0, 0.0, 0.0, 0.0, 0.0, 0.0, 0.0, 0.0, 0.0, 0.0, 0.0, 0.0, 0.0, 0.0, 0.0, 0.0, 0.0, 0.0, 0.0, 0.0, 0.0, 0.0, 0.0, 0.0, 0.0, 0.0, 0.0, 0.0, 0.0, 0.0, 0.0, 0.0, 0.0, 0.0, 0.0, 0.0, 0.0, 0.0, 0.0, 0.0, 0.0, 0.0, 0.0, 0.0, 0.0, 0.0, 0.0, 0.0, 0.0, 0.0, 0.0, 0.0, 0.0, 0.0, 0.0, 0.0, 0.0, 0.0, 0.08741, 0.04983, 0.0, 0.0, 0.0, 0.0, 0.2837, 0.1568, 0.0, 0.0, 0.0, 0.0, 0.0, 0.0, 0.0, 0.0, 0.0, 0.0, 0.0, 0.0, 0.0, 0.0, 0.0, 0.0, 0.0, 0.0, 0.0, 0.0, 0.0, 0.0, 0.0, 0.0, 0.0, 0.0, 0.0, 0.0, 0.0, 0.0, 0.0, 0.0, 0.0, 0.0, 0.0, 0.0, 0.1356, 0.03043, 0.0, 0.0, 0.0, 0.0, 0.0, 0.0, 0.2291, 0.1149, 0.1356, 0.03043, 0.0, 0.0, 0.08741, 0.04983, 0.2837, 0.1568, 0.2291, 0.1149, 0.0, 0.0, 0.0, 0.0, 0.0, 0.0, 0.0, 0.0, 0.0, 0.0, 0.0, 0.0, 0.0, 0.0, 0.0, 0.0, 0.0, 0.0, 0.0, 0.0, 0.0, 0.0, 0.0, 0.0, 0.0, 0.0, 0.0, 0.0, 0.0, 0.0, 0.0, 0.0, 0.0, 0.0, 0.0, 0.0, 0.0, 0.0, 0.0, 0.0, 0.0, 0.0, 0.0, 0.0, 0.0, 0.0, 0.0, 0.0, 0.0, 0.0, 0.0, 0.0, 0.0, 0.0, 0.0, 0.0, 0.0, 0.0, 0.0, 0.0, 0.0, 0.0, 0.0, 0.0, 0.625, 0.75, 0.625, 0.75, 0.6563, 0.75, 0.6562, 0.75, 0.4106, 0.75, 0.4106, 0.7813, 0.3846, 0.7813, 0.375, 0.75, 0.6163, 0.75, 0.625, 0.75, 0.625, 0.7812, 0.6163, 0.7812, 0.4106, 0.75, 0.4617, 0.75, 0.4617, 0.7812, 0.4106, 0.7813, 0.4924, 0.75, 0.5294, 0.75, 0.5294, 0.7813, 0.4924, 0.7813, 0.5294, 0.4063, 0.6076, 0.4062, 0.6076, 0.4338, 0.6041, 0.4375, 0.529, 0.4375, 0.4106, 0.4375, 0.4106, 0.4687, 0.3837, 0.4687, 0.3837, 0.4375, 0.4924, 0.4375, 0.529, 0.4375, 0.5271, 0.4686, 0.4924, 0.4688, 0.4106, 0.4375, 0.4617, 0.4375, 0.4617, 0.4687, 0.4106, 0.4687, 0.0, 0.0, 0.0, 0.0, 0.704, 0.5398, 0.5776, 0.5219, 0.0, 0.0, -0.2693, -0.2056, 0.6563, 0.5, 0.704, 0.5398, -0.2693, -0.2056, 0.0, 0.0, 0.625, 0.5307, 0.6563, 0.5, 0.0, 0.0, 0.0, 0.0, 0.625, 0.625, 0.625, 0.5307, 0.0, 0.0, 0.0, 0.0, 0.625, 0.75, 0.625, 0.625, 0.0, 0.0, 0.0, 0.0, 0.6563, 0.75, 0.625, 0.75, 0.0, 0.0, 0.0, 0.0, 0.7173, 0.7433, 0.6563, 0.75, 0.0, 0.0, 0.0, 0.0, 0.5776, 0.5219, 0.7173, 0.7433, 0.0, 0.0, 0.0, 0.0, 0.0, 0.0, 0.0, 0.0, 0.6973, 0.7585, 0.7173, 0.7433, 0.5776, 0.5219, 0.6042, 0.5469, 0.0, 0.0, 0.0, 0.0, 0.6875, 0.5, 0.4484, 0.3119, 0.4106, 0.8125, 0.4106, 0.8438, 0.375, 0.8437, 0.3846, 0.8125, 0.4106, 0.375, 0.4106, 0.4062, 0.375, 0.4063, 0.3856, 0.375, 0.0, 0.0, 0.0, 0.0, 0.75, 0.5, 0.75, 0.625, 0.0, 0.0, 0.0, 0.0, 0.75, 0.625, 0.75, 0.75, 0.6163, 0.7812, 0.625, 0.7812, 0.6281, 0.8068, 0.6163, 0.8068, 0.4106, 0.375, 0.4617, 0.375, 0.4617, 0.4062, 0.4106, 0.4062, 0.4924, 0.375, 0.529, 0.375, 0.5294, 0.4063, 0.4924, 0.4062, 0.4106, 0.8125, 0.4617, 0.8125, 0.4617, 0.8438, 0.4106, 0.8438, 0.4924, 0.8125, 0.529, 0.8125, 0.5294, 0.8438, 0.4924, 0.8438, 0.6163, 0.319, 0.6243, 0.3186, 0.6211, 0.3432, 0.6163, 0.3438, 0.75, 0.7548, 0.75, 0.75, 0.75, 0.625, 0.75, 0.625, 0.4106, 0.875, 0.4106, 0.9062, 0.3853, 0.9062, 0.3853, 0.875, 0.6163, 0.8437, 0.625, 0.8438, 0.6275, 0.8715, 0.6163, 0.8712, 0.4106, 0.3125, 0.4106, 0.3437, 0.3856, 0.3438, 0.375, 0.3125, 0.6182, 0.2789, 0.6365, 0.2721, 0.6266, 0.302, 0.6197, 0.3018, 0.4106, 0.3125, 0.4617, 0.3125, 0.4617, 0.3437, 0.4106, 0.3437, 0.4924, 0.3125, 0.529, 0.3125, 0.529, 0.3438, 0.4924, 0.3438, 0.4106, 0.875, 0.4617, 0.875, 0.4617, 0.9062, 0.4106, 0.9062, 0.4924, 0.875, 0.529, 0.875, 0.5294, 0.9062, 0.4924, 0.9062, 0.0, 0.0, 0.0, 0.0, 0.4634, 0.2729, 0.875, 0.5, 0.8125, 0.7529, 0.8125, 0.75, 0.8125, 0.625, 0.8125, 0.625, 0.4106, 0.25, 0.4106, 0.2812, 0.3854, 0.2812, 0.3854, 0.25, 0.875, 0.5, 0.875, 0.5, 0.4634, 0.2729, 0.6361, 0.3747, 0.0, 0.0, 0.0, 0.0, 0.4086, 0.2615, 0.8125, 0.5, 0.0, 0.0, 0.0, 0.0, 0.875, 0.625, 0.875, 0.75, 0.0, 0.0, 0.0, 0.0, 0.7812, 0.75, 0.75, 0.75, 0.0, 0.0, 0.0, 0.0, 0.875, 0.75, 0.8437, 0.75, 0.4106, 0.9375, 0.4106, 0.9687, 0.3845, 0.9687, 0.375, 0.9375, 0.619, 0.254, 0.6286, 0.2518, 0.6365, 0.2721, 0.6182, 0.2789, 0.4106, 0.25, 0.4378, 0.2562, 0.4617, 0.2812, 0.4106, 0.2812, 0.4228, 0.2297, 0.5667, 0.2537, 0.5291, 0.2813, 0.4924, 0.2812, 0.4924, 0.9375, 0.529, 0.9375, 0.5294, 0.9687, 0.4924, 0.9687, 0.4106, 0.9375, 0.4617, 0.9375, 0.4617, 0.9687, 0.4106, 0.9687, 0.6163, 0.9062, 0.625, 0.9062, 0.6274, 0.9341, 0.6163, 0.9335, 0.4617, 0.9375, 0.4924, 0.9375, 0.4924, 0.9687, 0.4617, 0.9687, 0.4378, 0.2562, 0.4228, 0.2297, 0.4924, 0.2812, 0.4617, 0.2812, 0.4617, 0.875, 0.4924, 0.875, 0.4924, 0.9062, 0.4617, 0.9062, 0.4617, 0.3125, 0.4924, 0.3125, 0.4924, 0.3438, 0.4617, 0.3437, 0.4617, 0.8125, 0.4924, 0.8125, 0.4924, 0.8438, 0.4617, 0.8438, 0.4617, 0.375, 0.4924, 0.375, 0.4924, 0.4062, 0.4617, 0.4062, 0.4617, 0.4375, 0.4924, 0.4375, 0.4924, 0.4688, 0.4617, 0.4687, 0.4617, 0.75, 0.4924, 0.75, 0.4924, 0.7813, 0.4617, 0.7812, 0.4617, 0.5, 0.4924, 0.5, 0.4924, 0.625, 0.4617, 0.625, 0.4617, 0.4062, 0.4924, 0.4062, 0.4924, 0.4375, 0.4617, 0.4375, 0.4617, 0.3437, 0.4924, 0.3438, 0.4924, 0.375, 0.4617, 0.375, 0.4617, 0.2812, 0.4924, 0.2812, 0.4924, 0.3125, 0.4617, 0.3125, 0.4617, 0.9062, 0.4924, 0.9062, 0.4924, 0.9375, 0.4617, 0.9375, 0.4617, 0.8438, 0.4924, 0.8438, 0.4924, 0.875, 0.4617, 0.875, 0.4617, 0.7812, 0.4924, 0.7813, 0.4924, 0.8125, 0.4617, 0.8125, 0.4617, 0.9687, 0.4924, 0.9687, 0.4924, 0.9838, 0.4466, 0.9907, 0.4617, 0.625, 0.4924, 0.625, 0.4924, 0.75, 0.4617, 0.75, 0.4617, 0.4687, 0.4924, 0.4688, 0.4924, 0.5, 0.4617, 0.5, 0.6076, 0.9062, 0.6163, 0.9062, 0.6163, 0.9335, 0.6076, 0.9335, 0.5667, 0.2537, 0.6076, 0.25, 0.6045, 0.2819, 0.5291, 0.2813, 0.6111, 0.2808, 0.6182, 0.2789, 0.6197, 0.3018, 0.6107, 0.302, 0.6076, 0.8437, 0.6163, 0.8437, 0.6163, 0.8712, 0.6076, 0.8712, 0.6076, 0.7812, 0.6163, 0.7812, 0.6163, 0.8068, 0.6076, 0.8068, 0.5294, 0.75, 0.6076, 0.75, 0.6076, 0.7812, 0.5294, 0.7813, 0.5376, 0.02305, 0.6076, 0.0, 0.6076, 0.125, 0.5653, 0.125, 0.5294, 0.5, 0.6076, 0.5, 0.6076, 0.625, 0.5294, 0.625, 0.6074, 0.9435, 0.6163, 0.9439, 0.6163, 0.9687, 0.6076, 0.9687, 0.6075, 0.8783, 0.6163, 0.8782, 0.6163, 0.9062, 0.6076, 0.9062, 0.6074, 0.8164, 0.6163, 0.8163, 0.6163, 0.8437, 0.6076, 0.8437, 0.529, 0.4375, 0.6041, 0.4375, 0.6054, 0.4432, 0.5863, 0.4675, 0.5271, 0.4686, 0.529, 0.375, 0.6041, 0.375, 0.6076, 0.3789, 0.6076, 0.4062, 0.5294, 0.4063, 0.6102, 0.3191, 0.6163, 0.319, 0.6163, 0.3438, 0.6086, 0.3425, 0.5271, 0.4686, 0.5863, 0.4675, 0.6076, 0.5, 0.5294, 0.5, 0.5294, 0.625, 0.6076, 0.625, 0.6076, 0.75, 0.5294, 0.75, 0.5653, 0.125, 0.6076, 0.125, 0.6076, 0.25, 0.5667, 0.2537, 0.5294, 0.9687, 0.6076, 0.9687, 0.6076, 1.0, 0.5637, 0.9917, 0.529, 0.9375, 0.6037, 0.9375, 0.6074, 0.9435, 0.6076, 0.9687, 0.5294, 0.9687, 0.6117, 0.2543, 0.619, 0.254, 0.6182, 0.2789, 0.6111, 0.2808, 0.529, 0.3125, 0.6036, 0.3125, 0.6076, 0.3165, 0.6036, 0.3438, 0.529, 0.3438, 0.529, 0.875, 0.6043, 0.875, 0.6075, 0.8783, 0.6076, 0.9062, 0.5294, 0.9062, 0.529, 0.8125, 0.6043, 0.8125, 0.6074, 0.8164, 0.6076, 0.8437, 0.5294, 0.8438, 0.6076, 0.75, 0.6163, 0.75, 0.6163, 0.7812, 0.6076, 0.7812, 0.6076, 0.0, 0.6163, 0.0, 0.6163, 0.125, 0.6076, 0.125, 0.6076, 0.5, 0.6192, 0.505, 0.6163, 0.625, 0.6076, 0.625, 0.7812, 0.5, 0.4086, 0.2615, 0.75, 0.5, 0.7514, 0.5, 0.0, 0.0, 0.0, 0.0, 0.0, 0.0, 0.0, 0.0, 0.529, 0.3438, 0.6036, 0.3438, 0.6076, 0.3717, 0.6041, 0.375, 0.529, 0.375, 0.5294, 0.9062, 0.6076, 0.9062, 0.6076, 0.9335, 0.6037, 0.9375, 0.529, 0.9375, 0.6076, 0.625, 0.6163, 0.625, 0.6163, 0.75, 0.6076, 0.75, 0.6076, 0.125, 0.6163, 0.125, 0.6229, 0.2484, 0.6076, 0.25, 0.6076, 0.9687, 0.6163, 0.9687, 0.6163, 1.0, 0.6076, 1.0, 0.0, 0.0, 0.0, 0.0, 0.0, 0.0, 0.0, 0.0, 0.0, 0.0, 0.0, 0.0, 0.0, 0.0, 0.0, 0.0, 0.7196, 0.5, 0.4484, 0.3119, 0.6875, 0.5, 0.6887, 0.5002, 0.6086, 0.3425, 0.6163, 0.3438, 0.6167, 0.3692, 0.6103, 0.3691, 0.6163, 0.3438, 0.6211, 0.3432, 0.6239, 0.3695, 0.6167, 0.3692, 0.0, 0.0, 0.0, 0.0, 0.0, 0.0, 0.0, 0.0, 0.0, 0.0, 0.0, 0.0, 0.0, 0.0, 0.0, 0.0, 0.0, 0.0, 0.0, 0.0, 0.0, 0.0, 0.0, 0.0, 0.6076, 0.8068, 0.6074, 0.8125, 0.6043, 0.8125, 0.6074, 0.8125, 0.6074, 0.8164, 0.6043, 0.8125, 0.0, 0.0, 0.0, 0.0, 0.0, 0.0, 0.0, 0.0, 0.0, 0.0, 0.0, 0.0, 0.6875, 0.625, 0.6875, 0.7541, 0.6875, 0.7465, 0.6875, 0.6257, 0.6875, 0.6257, 0.6875, 0.7465, 0.6973, 0.7585, 0.6042, 0.5469, 0.687, 0.4966, 0.6875, 0.625, 0.6875, 0.6257, 0.6869, 0.5045, 0.6869, 0.5045, 0.6875, 0.6257, 0.6042, 0.5469, 0.6924, 0.5071, 0.6163, 0.8163, 0.6074, 0.8164, 0.6074, 0.8125, 0.6161, 0.8125, 0.6161, 0.8125, 0.6074, 0.8125, 0.6076, 0.8068, 0.6163, 0.8068, 0.627, 0.8156, 0.6163, 0.8163, 0.6161, 0.8125, 0.625, 0.8125, 0.625, 0.8125, 0.6161, 0.8125, 0.6163, 0.8068, 0.6281, 0.8068, 0.0, 0.0, 0.0, 0.0, 0.0, 0.0, 0.0, 0.0, 0.0, 0.0, 0.0, 0.0, 0.0, 0.0, 0.0, 0.0, 0.0, 0.0, 0.0, 0.0, 0.0, 0.0, 0.0, 0.0, 0.0, 0.0, 0.0, 0.0, 0.0, 0.0, 0.0, 0.0, 0.6562, 0.75, 0.6563, 0.75, 0.7173, 0.7433, 0.6896, 0.749, 0.6076, 0.8712, 0.6075, 0.875, 0.6043, 0.875, 0.6075, 0.875, 0.6075, 0.8783, 0.6043, 0.875, 0.0, 0.0, 0.0, 0.0, 0.0, 0.0, 0.0, 0.0, 0.0, 0.0, 0.0, 0.0, 0.75, 0.625, 0.75, 0.7538, 0.75, 0.7455, 0.75, 0.6249, 0.75, 0.6249, 0.75, 0.7455, 0.75, 0.7548, 0.75, 0.625, 0.75, 0.4947, 0.75, 0.625, 0.75, 0.6249, 0.75, 0.5044, 0.75, 0.5044, 0.75, 0.6249, 0.75, 0.625, 0.75, 0.4936, 0.0, 0.0, 0.0, 0.0, 0.0, 0.0, 0.0, 0.0, 0.6162, 0.375, 0.6076, 0.375, 0.6076, 0.3717, 0.6163, 0.3718, 0.6163, 0.8782, 0.6075, 0.8783, 0.6075, 0.875, 0.6162, 0.875, 0.6162, 0.875, 0.6075, 0.875, 0.6076, 0.8712, 0.6163, 0.8712, 0.0, 0.0, 0.0, 0.0, 0.0, 0.0, 0.0, 0.0, 0.625, 0.375, 0.6162, 0.375, 0.6163, 0.3718, 0.6269, 0.3721, 0.6274, 0.8779, 0.6163, 0.8782, 0.6162, 0.875, 0.625, 0.875, 0.625, 0.875, 0.6162, 0.875, 0.6163, 0.8712, 0.6275, 0.8715, 0.7188, 0.75, 0.7187, 0.75, 0.75, 0.75, 0.7484, 0.75, 0.6076, 0.3062, 0.6073, 0.3125, 0.6036, 0.3125, 0.6073, 0.3125, 0.6053, 0.319, 0.6036, 0.3125, 0.6076, 0.9335, 0.6073, 0.9375, 0.6037, 0.9375, 0.6073, 0.9375, 0.6074, 0.9435, 0.6037, 0.9375, 0.8125, 0.625, 0.8128, 0.7507, 0.8125, 0.7449, 0.8125, 0.625, 0.8125, 0.625, 0.8125, 0.7449, 0.8125, 0.7529, 0.8125, 0.625, 0.8127, 0.4994, 0.8125, 0.625, 0.8125, 0.625, 0.8125, 0.5053, 0.8125, 0.5053, 0.8125, 0.625, 0.8125, 0.625, 0.8125, 0.4967, 0.6163, 0.3165, 0.6076, 0.3165, 0.6073, 0.3125, 0.6157, 0.3138, 0.6157, 0.3138, 0.6073, 0.3125, 0.6076, 0.3062, 0.6179, 0.3061, 0.6163, 0.9439, 0.6074, 0.9435, 0.6073, 0.9375, 0.616, 0.9375, 0.616, 0.9375, 0.6073, 0.9375, 0.6076, 0.9335, 0.6163, 0.9335, 0.6271, 0.3159, 0.6163, 0.3165, 0.6157, 0.3138, 0.625, 0.3125, 0.625, 0.3125, 0.6157, 0.3138, 0.6179, 0.3061, 0.6294, 0.3065, 0.6297, 0.9436, 0.6163, 0.9439, 0.616, 0.9375, 0.625, 0.9375, 0.625, 0.9375, 0.616, 0.9375, 0.6163, 0.9335, 0.6274, 0.9341, 0.7812, 0.75, 0.7812, 0.75, 0.8125, 0.75, 0.8111, 0.75, 0.0, 0.0, 0.0, 0.0, 0.0, 0.0, 0.0, 0.0, 0.6365, 0.2721, 0.6286, 0.2518, 0.633, 0.2459, 0.6445, 0.2689, 0.0, 0.0, 0.0, 0.0, 0.0, 0.0, 0.0, 0.0, 0.619, 0.254, 0.6117, 0.2543, 0.6076, 0.25, 0.6229, 0.2484, 0.6117, 0.2543, 0.6111, 0.2808, 0.6045, 0.2819, 0.6076, 0.25, 0.0, 0.0, 0.0, 0.0, 0.0, 0.0, 0.0, 0.0, 0.0, 0.0, 0.0, 0.0, 0.0, 0.0, 0.0, 0.0, 0.6286, 0.2518, 0.619, 0.254, 0.6229, 0.2484, 0.633, 0.2459, 0.0, 0.0, 0.0, 0.0, 0.0, 0.0, 0.0, 0.0, 0.0, 0.0, 0.0, 0.0, 0.0, 0.0, 0.0, 0.0, 0.0, 0.0, 0.0, 0.0, 0.0, 0.0, 0.0, 0.0, 0.0, 0.0, 0.0, 0.0, 0.0, 0.0, 0.0, 0.0, 0.0, 0.0, 0.0, 0.0, 0.0, 0.0, 0.0, 0.0, 0.0, 0.0, 0.0, 0.0, 0.0, 0.0, 0.0, 0.0, 0.0, 0.0, 0.0, 0.0, 0.0, 0.0, 0.0, 0.0, 0.0, 0.0, 0.0, 0.0, 0.0, 0.0, 0.0, 0.0, 0.0, 0.0, 0.0, 0.0, 0.0, 0.0, 0.0, 0.0, 0.6103, 0.3691, 0.6167, 0.3692, 0.6163, 0.3718, 0.6076, 0.3717, 0.0, 0.0, 0.0, 0.0, 0.0, 0.0, 0.0, 0.0, 0.6167, 0.3692, 0.6239, 0.3695, 0.6269, 0.3721, 0.6163, 0.3718, 0.6239, 0.3695, 0.6211, 0.3432, 0.625, 0.3438, 0.6269, 0.3721, 0.0, 0.0, 0.0, 0.0, 0.0, 0.0, 0.0, 0.0, 0.0, 0.0, 0.0, 0.0, 0.0, 0.0, 0.0, 0.0, 0.6086, 0.3425, 0.6103, 0.3691, 0.6076, 0.3717, 0.6036, 0.3438, 0.6163, 0.319, 0.6102, 0.3191, 0.6076, 0.3165, 0.6163, 0.3165, 0.6107, 0.302, 0.6197, 0.3018, 0.6179, 0.3061, 0.6076, 0.3062, 0.6243, 0.3186, 0.6163, 0.319, 0.6163, 0.3165, 0.6271, 0.3159, 0.6197, 0.3018, 0.6266, 0.302, 0.6294, 0.3065, 0.6179, 0.3061, 0.6266, 0.302, 0.6365, 0.2721, 0.6445, 0.2689, 0.6294, 0.3065, 0.6211, 0.3432, 0.6243, 0.3186, 0.6271, 0.3159, 0.625, 0.3438, 0.6111, 0.2808, 0.6107, 0.302, 0.6076, 0.3062, 0.6045, 0.2819, 0.6102, 0.3191, 0.6086, 0.3425, 0.6036, 0.3438, 0.6076, 0.3165, 0.3837, 0.4375, 0.3837, 0.4687, 0.375, 0.5, 0.375, 0.4063, 0.375, 0.4063, 0.375, 0.3125, 0.3856, 0.3438, 0.3856, 0.375, 0.3846, 0.7813, 0.3846, 0.8125, 0.375, 0.8437, 0.375, 0.75, 0.3853, 0.9062, 0.375, 0.9375, 0.375, 0.8437, 0.3853, 0.875, 0.3854, 0.2812, 0.375, 0.3125, 0.375, 0.125, 0.3854, 0.25, 0.375, 0.125, 0.375, 0.9375, 0.3845, 0.9687, 0.3845, 1.0, 0.375, 0.4063, 0.375, 0.5, 0.375, 0.5, 0.375, 0.4063, 0.375, 0.5, 0.375, 0.625, 0.375, 0.625, 0.375, 0.5, 0.375, 0.9375, 0.375, 0.125, 0.375, 0.125, 0.375, 0.9375, 0.375, 0.8437, 0.375, 0.9375, 0.375, 0.9375, 0.375, 0.8437, 0.375, 0.3125, 0.375, 0.4063, 0.375, 0.4063, 0.375, 0.3125, 0.375, 0.125, 0.375, 0.3125, 0.375, 0.3125, 0.375, 0.125, 0.375, 0.75, 0.375, 0.8437, 0.375, 0.8437, 0.375, 0.75, 0.375, 0.625, 0.375, 0.75, 0.375, 0.75, 0.375, 0.625])
me_cube.materials.append(mat_material)
me_cube.use_mirror_vertex_groups = False
me_cube.update()

# ---- objects
ob_cube = bpy.data.objects.new('Cube', me_cube)
ob_empty = bpy.data.objects.new('Empty', None)
ob_empty_001 = bpy.data.objects.new('Empty.001', None)

# ---- transforms, parenting, visibility, modifiers, constraints
ob_cube.location = (0.0, 0.0, 2.8)
ob_cube.lock_rotations_4d = False
ob_cube.empty_display_type = 'ARROWS'
ob_cube.lineart.crease_threshold = 0.0
ob_empty.location = (-0.6, -4.0, 1.9)
ob_empty.rotation_euler = (1.571, -0.0, -0.0)
ob_empty.empty_display_type = 'IMAGE'
ob_empty.empty_display_size = 5.0
ob_empty_001.location = (-5.6, -0.618, 3.626)
ob_empty_001.rotation_euler = (1.571, -0.0, 1.571)
ob_empty_001.empty_display_type = 'IMAGE'
ob_empty_001.empty_display_size = 5.0

# ---- collection membership
col_collection.objects.link(ob_cube)
col_collection.objects.link(ob_empty)
col_collection.objects.link(ob_empty_001)

# ---- scene / render settings (as saved in the file)
scene.frame_start = 1; scene.frame_end = 250; scene.frame_set(1)
scene.render.engine = 'BLENDER_EEVEE_NEXT'
bpy.context.view_layer.update()

# ---- added for rendering (the .blend has no active camera and no usable light): camera, sun
cam_auto = bpy.data.cameras.new('AutoCamera')
cam_auto.lens = 50.0
cam_auto.sensor_width = 36.0
cam_auto.clip_end = 1000.0
ob_auto_camera = bpy.data.objects.new('AutoCamera', cam_auto)
scene.collection.objects.link(ob_auto_camera)
ob_auto_camera.location = (1.32038, -1.79376, 4.14886)
ob_auto_camera.rotation_euler = (1.09748, -7.21219e-08, 0.694738)
scene.camera = ob_auto_camera
light_auto_sun = bpy.data.lights.new('AutoSun', 'SUN')
light_auto_sun.energy = 3.0
light_auto_sun.angle = 0.0523599
ob_auto_sun = bpy.data.objects.new('AutoSun', light_auto_sun)
scene.collection.objects.link(ob_auto_sun)
ob_auto_sun.rotation_euler = (0.872665, 0.174533, 0.523599)
bpy.context.view_layer.update()
